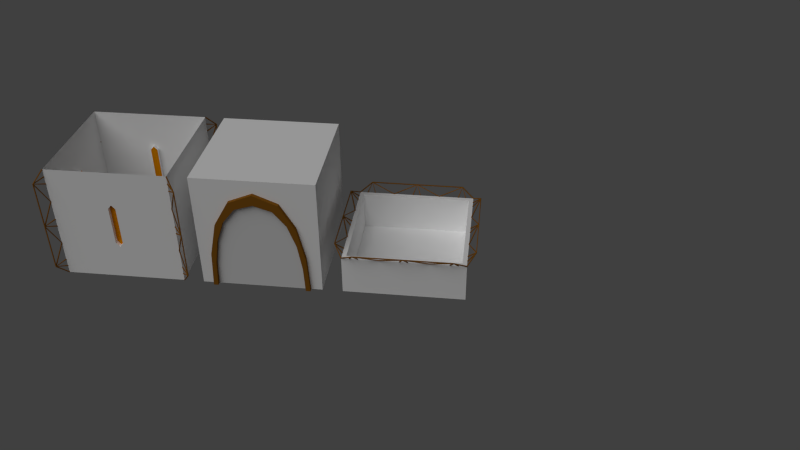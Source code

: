 # Source: Tower.blend  (saved by Blender 2.72.0; exported with 4.5.12 LTS)
import bpy
from mathutils import Matrix  # noqa: F401  (used for matrix-valued properties, if any)

bpy.ops.wm.read_factory_settings(use_empty=True)
scene = bpy.context.scene
scene.name = 'Scene'

# ---- collections
col_collection_1 = bpy.data.collections.new('Collection 1'); scene.collection.children.link(col_collection_1)

# ---- materials (node trees are filled in below, after node groups)
mat_level_wall = bpy.data.materials.new('Level Wall')
mat_level_wall.alpha_threshold = 0.0
mat_level_wall.use_transparent_shadow = False
mat_level_wall.preview_render_type = 'SHADERBALL'
mat_level_wall.diffuse_color = (1.0, 1.0, 1.0, 1.0)
mat_level_wall.roughness = 0.5
mat_level_wall.specular_intensity = 0.2
mat_level_bars = bpy.data.materials.new('Level Bars')
mat_level_bars.alpha_threshold = 0.0
mat_level_bars.use_transparent_shadow = False
mat_level_bars.preview_render_type = 'SHADERBALL'
mat_level_bars.diffuse_color = (0.2664, 0.107, 0.01096, 1.0)
mat_level_bars.specular_color = (0.2664, 0.107, 0.01096)
mat_level_bars.roughness = 0.5
mat_level_bars.specular_intensity = 1.0
mat_level_window = bpy.data.materials.new('Level Window')
mat_level_window.alpha_threshold = 0.0
mat_level_window.use_transparent_shadow = False
mat_level_window.diffuse_color = (0.8, 0.2686, 0.0, 1.0)
mat_level_window.specular_color = (1.0, 0.1932, 0.0)
mat_level_window.roughness = 0.5
mat_level_window.specular_intensity = 0.0
mat_base_walls = bpy.data.materials.new('Base Walls')
mat_base_walls.alpha_threshold = 0.0
mat_base_walls.use_transparent_shadow = False
mat_base_walls.diffuse_color = (1.0, 1.0, 1.0, 1.0)
mat_base_walls.roughness = 0.5
mat_base_walls.specular_intensity = 0.2
mat_base_walls.line_color = (0.0, 0.0, 0.0, 1.0)
mat_roof_hatch = bpy.data.materials.new('Roof Hatch')
mat_roof_hatch.alpha_threshold = 0.0
mat_roof_hatch.use_transparent_shadow = False
mat_roof_hatch.diffuse_color = (1.0, 1.0, 1.0, 1.0)
mat_roof_hatch.roughness = 0.5
mat_base_metal = bpy.data.materials.new('Base Metal')
mat_base_metal.alpha_threshold = 0.0
mat_base_metal.use_transparent_shadow = False
mat_base_metal.diffuse_color = (0.2664, 0.107, 0.01096, 1.0)
mat_base_metal.specular_color = (0.2664, 0.107, 0.01096)
mat_base_metal.roughness = 0.5
mat_base_metal.specular_intensity = 1.0
mat_base_door = bpy.data.materials.new('Base Door')
mat_base_door.alpha_threshold = 0.0
mat_base_door.use_transparent_shadow = False
mat_base_door.roughness = 0.5

# ---- material node trees

# ---- world
world_world = bpy.data.worlds.new('World'); scene.world = world_world
world_world.color = (0.05088, 0.05088, 0.05088)
world_world.use_sun_shadow = False
world_world.sun_shadow_jitter_overblur = 0.0
world_world.cycles.sampling_method = 'MANUAL'
world_world.cycles.sample_map_resolution = 256
world_world.light_settings.ao_factor = 0.35

# ---- cameras
cam_camera = bpy.data.cameras.new('Camera')
cam_camera.clip_end = 100.0
cam_camera.lens = 35.0
cam_camera.sensor_width = 32.0
cam_camera.sensor_height = 18.0
cam_camera.ortho_scale = 7.314
cam_camera.dof.focus_distance = 0.0
cam_camera.dof.aperture_fstop = 128.0

# ---- lights
light_lamp = bpy.data.lights.new('Lamp', 'SUN')
light_lamp.transmission_factor = 0.0
light_lamp.cutoff_distance = 30.0
light_lamp.angle = 0.9273
light_lamp.energy = 1.0
light_lamp.shadow_buffer_clip_start = 1.001
light_lamp.shadow_soft_size = 0.5
light_lamp.shadow_cascade_max_distance = 1000.0
light_lamp.cycles.use_multiple_importance_sampling = False

# ---- meshes
me_plane = bpy.data.meshes.new('Plane')
me_plane.from_pydata([(1.511, -1.162e-07, 1.489), (1.711, 0.2941, 1.711), (1.492, 2.989, 1.492), (1.489, 3.0, 1.511), (1.511, 3.0, 1.489), (1.684, 0.3, 1.7), (1.514, 0.4078, 1.498), (1.498, 0.4078, 1.514), (1.505, 1.411, 1.489), (1.489, 1.411, 1.505), (1.495, 1.389, 1.511), (1.505, 1.589, 1.489), (1.489, 1.589, 1.505), (1.495, 1.611, 1.511), (1.7, 2.7, 1.716), (1.489, 2.789, 1.505), (1.698, 2.708, 1.686), (1.714, 2.708, 1.702), (1.702, 2.692, 1.714), (1.5, 2.1, 1.484), (1.698, 1.492, 1.686), (1.686, 1.492, 1.698), (1.698, 1.508, 1.686), (1.702, 1.492, 1.714), (1.5, 0.9, 1.484), (1.686, 0.3078, 1.698), (1.5, 3.0, -1.5), (1.5, -1.169e-08, 0.09), (1.5, -4.892e-09, -1.252e-07), (1.5, 1.903e-09, -0.09), (1.5, 3.0, -0.09), (1.5, 3.0, 1.013e-07), (1.5, 3.0, 0.09), (1.5, 2.0, 0.09), (1.4, 2.1, 4.967e-08), (1.4, 1.0, -0.09), (1.5, 1.0, 0.09), (1.4, 1.0, 0.09), (1.4, 2.0, 0.09), (1.5, 1.0, -0.09), (1.5, 2.0, -0.09), (1.5, 0.9, -5.722e-08), (1.5, 2.1, 3.337e-08), (1.4, 2.0, -0.09), (1.4, 0.9, -4.093e-08), (1.511, 1.389, 1.495), (1.716, 1.5, 1.7), (1.716, 0.3, 1.7), (1.7, 0.3, 1.716), (1.716, 2.7, 1.7), (1.511, 2.811, 1.495), (1.689, 0.3059, 1.689), (1.711, 0.3, 1.689), (1.7, 0.3, 1.684), (1.502, 0.3922, 1.486), (1.511, 2.589, 1.495), (1.489, 2.611, 1.505), (1.684, 2.7, 1.7), (1.711, 2.7, 1.689), (1.502, 0.2078, 1.486), (1.7, 1.5, 1.716), (1.689, 0.3, 1.711), (1.516, 2.1, 1.5), (1.714, 1.492, 1.702), (1.689, 2.7, 1.711), (1.516, 0.9, 1.5), (1.714, 0.2922, 1.702), (1.7, 1.5, 1.684), (1.484, 2.1, 1.5), (1.686, 1.508, 1.698), (1.489, -1.192e-07, 1.511), (1.484, 0.9, 1.5), (1.711, 2.706, 1.711), (1.508, 3.011, 1.508), (1.498, 0.1922, 1.514), (1.689, 2.694, 1.689), (1.5, 2.1, 1.516), (1.684, 1.5, 1.7), (1.5, 0.9, 1.516), (1.702, 0.3078, 1.714), (1.495, 2.811, 1.511), (1.714, 1.508, 1.702), (1.486, 0.3922, 1.502), (1.7, 2.7, 1.684), (1.505, 2.789, 1.489), (1.505, 2.611, 1.489), (1.495, 2.589, 1.511), (1.511, 1.611, 1.495), (1.702, 1.508, 1.714), (1.698, 0.2922, 1.686), (1.486, 0.2078, 1.502), (1.514, 0.1922, 1.498), (1.686, 2.692, 1.698), (1.508, -0.01098, 1.508), (1.492, 0.01098, 1.492), (-1.492, 0.01098, 1.492), (-1.511, -1.175e-07, 1.489), (-1.489, -1.179e-07, 1.511), (-1.711, 0.2941, 1.711), (-1.689, 0.3, 1.711), (-1.689, 2.694, 1.689), (-1.711, 2.7, 1.689), (-1.511, 3.0, 1.489), (-1.486, 0.2078, 1.502), (-1.502, 0.2078, 1.486), (-1.514, 0.1922, 1.498), (-1.716, 0.3, 1.7), (-1.486, 0.3922, 1.502), (-1.495, 1.389, 1.511), (-1.505, 1.411, 1.489), (-1.7, 1.5, 1.716), (-1.7, 1.5, 1.684), (-1.495, 1.611, 1.511), (-1.489, 1.589, 1.505), (-1.505, 1.589, 1.489), (-1.511, 1.611, 1.495), (-1.511, 2.589, 1.495), (-1.489, 2.611, 1.505), (-1.684, 2.7, 1.7), (-1.505, 2.789, 1.489), (-1.702, 2.708, 1.714), (-1.714, 2.692, 1.702), (-1.5, 2.1, 1.484), (-1.484, 2.1, 1.5), (-1.516, 2.1, 1.5), (-1.686, 1.492, 1.698), (-1.702, 1.492, 1.714), (-1.702, 1.508, 1.714), (-1.714, 1.492, 1.702), (-1.484, 0.9, 1.5), (-1.516, 0.9, 1.5), (-1.686, 0.2922, 1.698), (-1.702, 0.2922, 1.714), (1.5, -1.181e-07, 1.5), (-1.5, 3.0, 1.5), (1.5, 3.0, 1.5), (-0.09, -1.181e-07, 1.5), (-1.192e-07, -1.181e-07, 1.5), (0.09, -1.181e-07, 1.5), (0.09, 3.0, 1.5), (-1.192e-07, 3.0, 1.5), (-0.09, 3.0, 1.5), (-1.5, 2.0, 1.5), (-1.5, 1.0, 1.5), (1.5, 1.0, 1.5), (1.5, 2.0, 1.5), (-0.09, 1.0, 1.5), (-1.192e-07, 0.9, 1.5), (0.09, 1.0, 1.5), (-1.192e-07, 0.9, 1.4), (-1.192e-07, 2.1, 1.4), (-0.09, 2.0, 1.5), (-0.09, 1.0, 1.4), (-0.09, 2.0, 1.4), (0.09, 2.0, 1.5), (-1.192e-07, 2.1, 1.5), (0.09, 1.0, 1.4), (0.09, 2.0, 1.4), (-1.7, 0.3, 1.716), (-1.7, 2.7, 1.716), (-1.495, 2.811, 1.511), (-1.514, 0.4078, 1.498), (-1.689, 0.3059, 1.689), (-1.684, 0.3, 1.7), (-1.495, 2.589, 1.511), (-1.505, 2.611, 1.489), (-1.7, 2.7, 1.684), (-1.689, 2.7, 1.711), (-1.716, 1.5, 1.7), (-1.711, 0.3, 1.689), (-1.686, 2.708, 1.698), (-1.5, 2.1, 1.516), (-1.5, 0.9, 1.516), (-1.684, 1.5, 1.7), (-1.698, 1.508, 1.686), (-1.5, 0.9, 1.484), (-1.698, 0.3078, 1.686), (-1.716, 2.7, 1.7), (-1.711, 2.706, 1.711), (-1.508, 3.011, 1.508), (-1.492, 2.989, 1.492), (-1.714, 0.3078, 1.702), (-1.511, 2.811, 1.495), (-1.498, 0.4078, 1.514), (-1.698, 1.492, 1.686), (-1.7, 0.3, 1.684), (-1.502, 0.3922, 1.486), (-1.489, 2.789, 1.505), (-1.489, 1.411, 1.505), (-1.714, 1.508, 1.702), (-1.498, 0.1922, 1.514), (-1.698, 2.692, 1.686), (-1.511, 1.389, 1.495), (-1.508, -0.01098, 1.508), (-1.489, 3.0, 1.511), (-1.686, 1.508, 1.698), (-1.689, 2.7, -1.711), (-1.492, 2.989, -1.492), (-1.514, 0.1922, -1.498), (-1.502, 0.2078, -1.486), (-1.486, 0.2078, -1.502), (-1.7, 0.3, -1.684), (-1.684, 0.3, -1.7), (-1.514, 0.4078, -1.498), (-1.502, 0.3922, -1.486), (-1.486, 0.3922, -1.502), (-1.505, 1.411, -1.489), (-1.495, 1.389, -1.511), (-1.511, 1.611, -1.495), (-1.489, 1.589, -1.505), (-1.495, 1.611, -1.511), (-1.511, 2.589, -1.495), (-1.505, 2.611, -1.489), (-1.489, 2.789, -1.505), (-1.686, 2.692, -1.698), (-1.714, 2.708, -1.702), (-1.702, 2.692, -1.714), (-1.484, 2.1, -1.5), (-1.5, 2.1, -1.484), (-1.5, 2.1, -1.516), (-1.686, 1.508, -1.698), (-1.484, 0.9, -1.5), (-1.686, 0.3078, -1.698), (-1.702, 0.3078, -1.714), (-1.5, 1.084e-07, -1.5), (-1.5, -1.181e-07, 1.5), (-1.5, 3.0, -1.5), (-1.5, 1.903e-09, -0.09), (-1.5, -4.892e-09, -5.962e-09), (-1.5, -1.169e-08, 0.09), (-1.5, 3.0, 0.09), (-1.5, 3.0, 2.205e-07), (-1.5, 3.0, -0.09), (-1.5, 2.0, -1.5), (-1.5, 1.0, -1.5), (-1.5, 0.9, 6.199e-08), (-1.5, 2.1, 1.526e-07), (-1.4, 2.0, -0.09), (-1.4, 1.0, 0.09), (-1.4, 2.0, 0.09), (-1.5, 1.0, -0.09), (-1.5, 2.0, -0.09), (-1.4, 1.0, -0.09), (-1.5, 1.0, 0.09), (-1.5, 2.0, 0.09), (-1.4, 0.9, 5.444e-08), (-1.4, 2.1, 1.45e-07), (-1.511, 1.389, -1.495), (-1.716, 1.5, -1.7), (-1.716, 0.3, -1.7), (-1.7, 0.3, -1.716), (-1.716, 2.7, -1.7), (-1.511, 2.811, -1.495), (-1.498, 0.4078, -1.514), (-1.689, 0.3059, -1.689), (-1.711, 0.3, -1.689), (-1.489, 2.611, -1.505), (-1.684, 2.7, -1.7), (-1.711, 2.7, -1.689), (-1.7, 1.5, -1.716), (-1.689, 0.3, -1.711), (-1.698, 2.708, -1.686), (-1.516, 2.1, -1.5), (-1.714, 1.492, -1.702), (-1.516, 0.9, -1.5), (-1.714, 0.2922, -1.702), (-1.7, 1.5, -1.684), (-1.505, 1.589, -1.489), (-1.711, 0.2941, -1.711), (-1.489, 1.09e-07, -1.511), (-1.7, 2.7, -1.716), (-1.711, 2.706, -1.711), (-1.508, 3.011, -1.508), (-1.498, 0.1922, -1.514), (-1.689, 2.694, -1.689), (-1.489, 1.411, -1.505), (-1.684, 1.5, -1.7), (-1.511, 1.085e-07, -1.489), (-1.5, 0.9, -1.516), (-1.495, 2.811, -1.511), (-1.714, 1.508, -1.702), (-1.686, 1.492, -1.698), (-1.7, 2.7, -1.684), (-1.505, 2.789, -1.489), (-1.495, 2.589, -1.511), (-1.489, 3.0, -1.511), (-1.702, 1.508, -1.714), (-1.5, 0.9, -1.484), (-1.698, 0.2922, -1.686), (-1.698, 1.492, -1.686), (-1.702, 1.492, -1.714), (-1.508, -0.01098, -1.508), (-1.511, 3.0, -1.489), (-1.492, 0.01098, -1.492), (-1.698, 1.508, -1.686), (1.492, 0.01098, -1.492), (1.511, 1.073e-07, -1.489), (1.508, -0.01098, -1.508), (1.711, 2.706, -1.711), (1.489, 3.0, -1.511), (1.486, 0.2078, -1.502), (1.502, 0.2078, -1.486), (1.7, 0.3, -1.716), (1.684, 0.3, -1.7), (1.7, 0.3, -1.684), (1.498, 0.4078, -1.514), (1.486, 0.3922, -1.502), (1.489, 1.411, -1.505), (1.505, 1.411, -1.489), (1.511, 1.389, -1.495), (1.7, 1.5, -1.684), (1.495, 1.611, -1.511), (1.505, 1.589, -1.489), (1.511, 1.611, -1.495), (1.495, 2.589, -1.511), (1.489, 2.611, -1.505), (1.716, 2.7, -1.7), (1.7, 2.7, -1.716), (1.684, 2.7, -1.7), (1.511, 2.811, -1.495), (1.495, 2.811, -1.511), (1.686, 2.708, -1.698), (1.702, 2.708, -1.714), (1.714, 2.692, -1.702), (1.484, 2.1, -1.5), (1.686, 1.492, -1.698), (1.702, 1.492, -1.714), (1.698, 1.492, -1.686), (1.686, 1.508, -1.698), (1.714, 1.492, -1.702), (1.698, 0.3078, -1.686), (1.686, 0.2922, -1.698), (1.702, 0.2922, -1.714), (1.5, 1.084e-07, -1.5), (0.09, 1.084e-07, -1.5), (1.311e-07, 1.084e-07, -1.5), (-0.09, 1.084e-07, -1.5), (-0.09, 3.0, -1.5), (1.311e-07, 3.0, -1.5), (0.09, 3.0, -1.5), (1.5, 2.0, -1.5), (1.5, 1.0, -1.5), (0.09, 2.0, -1.5), (1.311e-07, 2.1, -1.5), (-0.09, 2.0, -1.5), (0.09, 1.0, -1.4), (1.462e-07, 0.9, -1.4), (1.462e-07, 2.1, -1.4), (0.09, 1.0, -1.5), (0.09, 2.0, -1.4), (-0.09, 1.0, -1.5), (1.311e-07, 0.9, -1.5), (-0.09, 1.0, -1.4), (-0.09, 2.0, -1.4), (1.495, 1.389, -1.511), (1.7, 1.5, -1.716), (1.716, 0.3, -1.7), (1.514, 0.4078, -1.498), (1.689, 0.3059, -1.689), (1.689, 0.3, -1.711), (1.505, 2.611, -1.489), (1.7, 2.7, -1.684), (1.689, 2.7, -1.711), (1.716, 1.5, -1.7), (1.711, 0.3, -1.689), (1.5, 2.1, -1.516), (1.711, 2.7, -1.689), (1.5, 0.9, -1.516), (1.684, 1.5, -1.7), (1.489, 1.589, -1.505), (1.5, 2.1, -1.484), (1.698, 1.508, -1.686), (1.711, 0.2941, -1.711), (1.505, 2.789, -1.489), (1.5, 0.9, -1.484), (1.508, 3.011, -1.508), (1.514, 0.1922, -1.498), (1.689, 2.694, -1.689), (1.492, 2.989, -1.492), (1.516, 2.1, -1.5), (1.489, 1.103e-07, -1.511), (1.516, 0.9, -1.5), (1.714, 0.3078, -1.702), (1.702, 1.508, -1.714), (1.502, 0.3922, -1.486), (1.489, 2.789, -1.505), (1.511, 2.589, -1.495), (1.511, 3.0, -1.489), (1.714, 1.508, -1.702), (1.484, 0.9, -1.5), (1.498, 0.1922, -1.514), (1.698, 2.692, -1.686), (1.698, 2.708, 1.686), (1.5, 2.1, 1.484), (1.5, 2.1, 1.484), (1.684, 2.7, 1.7), (1.684, 2.7, 1.7), (1.489, 2.789, 1.505), (1.7, 2.7, 1.716), (1.7, 2.7, 1.716), (1.716, 2.7, 1.7), (1.716, 2.7, 1.7), (1.489, 1.411, 1.505), (1.684, 1.5, 1.7), (1.684, 1.5, 1.7), (1.716, 0.3, 1.7), (1.716, 0.3, 1.7), (1.514, 0.4078, 1.498), (1.516, 2.1, 1.5), (1.516, 2.1, 1.5), (1.5, 2.1, 1.516), (1.5, 2.1, 1.516), (1.484, 2.1, 1.5), (1.484, 2.1, 1.5), (1.516, 0.9, 1.5), (1.516, 0.9, 1.5), (1.5, 0.9, 1.516), (1.5, 0.9, 1.516), (1.4, 2.1, 4.967e-08), (1.4, 2.1, 4.967e-08), (1.4, 2.0, 0.09), (1.4, 2.0, 0.09), (1.4, 2.0, -0.09), (1.4, 2.0, -0.09), (1.5, 2.0, -0.09), (1.5, 2.0, -0.09), (1.5, 2.1, 3.337e-08), (1.5, 2.1, 3.337e-08), (1.511, 1.389, 1.495), (1.716, 1.5, 1.7), (1.716, 1.5, 1.7), (1.502, 0.2078, 1.486), (1.7, 0.3, 1.684), (1.7, 0.3, 1.684), (1.689, 0.3059, 1.689), (1.689, 0.3059, 1.689), (1.689, 0.3059, 1.689), (1.689, 0.3, 1.711), (1.689, 0.3, 1.711), (1.689, 0.3, 1.711), (1.684, 0.3, 1.7), (1.684, 0.3, 1.7), (1.486, 0.3922, 1.502), (1.511, 1.611, 1.495), (1.686, 2.692, 1.698), (1.702, 1.492, 1.714), (1.714, 2.708, 1.702), (-1.495, 1.389, 1.511), (-1.7, 1.5, 1.716), (-1.7, 1.5, 1.716), (-1.7, 2.7, 1.684), (-1.7, 2.7, 1.684), (-1.505, 2.789, 1.489), (-1.689, 2.694, 1.689), (-1.689, 2.694, 1.689), (-1.689, 2.694, 1.689), (-1.492, 2.989, 1.492), (-1.714, 2.692, 1.702), (-1.516, 2.1, 1.5), (-1.516, 2.1, 1.5), (-1.716, 2.7, 1.7), (-1.716, 2.7, 1.7), (-1.511, 2.811, 1.495), (-1.714, 1.508, 1.702), (-1.711, 2.706, 1.711), (-1.711, 2.706, 1.711), (-1.711, 2.706, 1.711), (-1.689, 2.7, 1.711), (-1.689, 2.7, 1.711), (-1.689, 2.7, 1.711), (1.5, 2.0, 1.5), (1.5, 3.0, 1.5), (-1.5, 3.0, 1.5), (-1.5, 2.0, 1.5), (-1.5, 1.0, 1.5), (1.5, -1.181e-07, 1.5), (1.5, 1.0, 1.5), (-1.192e-07, 0.9, 1.5), (-1.192e-07, 0.9, 1.5), (-0.09, 1.0, 1.5), (-0.09, 1.0, 1.5), (-0.09, 1.0, 1.4), (-0.09, 1.0, 1.4), (-0.09, 2.0, 1.4), (-0.09, 2.0, 1.4), (0.09, 1.0, 1.5), (0.09, 1.0, 1.5), (0.09, 2.0, 1.5), (0.09, 2.0, 1.5), (-1.192e-07, 2.1, 1.5), (-1.192e-07, 2.1, 1.5), (0.09, 1.0, 1.4), (0.09, 1.0, 1.4), (0.09, 2.0, 1.4), (0.09, 2.0, 1.4), (-1.7, 2.7, 1.716), (-1.7, 2.7, 1.716), (-1.495, 2.811, 1.511), (-1.684, 0.3, 1.7), (-1.684, 0.3, 1.7), (-1.486, 0.3922, 1.502), (-1.495, 2.589, 1.511), (-1.5, 0.9, 1.484), (-1.5, 0.9, 1.484), (-1.698, 0.3078, 1.686), (-1.7, 1.5, 1.684), (-1.7, 1.5, 1.684), (-1.505, 1.589, 1.489), (-1.484, 0.9, 1.5), (-1.484, 0.9, 1.5), (-1.686, 0.2922, 1.698), (-1.702, 2.708, 1.714), (-1.5, 2.1, 1.516), (-1.5, 2.1, 1.516), (-1.511, 1.389, 1.495), (-1.716, 1.5, 1.7), (-1.716, 1.5, 1.7), (-1.684, 2.7, 1.7), (-1.684, 2.7, 1.7), (-1.686, 1.508, 1.698), (-1.511, 2.589, -1.495), (-1.716, 2.7, -1.7), (-1.716, 2.7, -1.7), (-1.502, 0.2078, -1.486), (-1.7, 0.3, -1.684), (-1.7, 0.3, -1.684), (-1.484, 2.1, -1.5), (-1.484, 2.1, -1.5), (-1.686, 1.508, -1.698), (-1.684, 2.7, -1.7), (-1.684, 2.7, -1.7), (-1.489, 2.789, -1.505), (-1.484, 0.9, -1.5), (-1.484, 0.9, -1.5), (-1.686, 0.3078, -1.698), (-1.702, 2.692, -1.714), (-1.5, 2.1, -1.516), (-1.5, 2.1, -1.516), (-1.7, 2.7, -1.716), (-1.7, 2.7, -1.716), (-1.495, 2.811, -1.511), (-1.716, 0.3, -1.7), (-1.716, 0.3, -1.7), (-1.514, 0.4078, -1.498), (-1.505, 2.611, -1.489), (-1.7, 2.7, -1.684), (-1.7, 2.7, -1.684), (-1.495, 2.589, -1.511), (-1.716, 1.5, -1.7), (-1.716, 1.5, -1.7), (-1.511, 1.611, -1.495), (-1.702, 1.508, -1.714), (-1.5, 0.9, -1.484), (-1.5, 0.9, -1.484), (-1.698, 0.2922, -1.686), (-1.686, 2.692, -1.698), (-1.495, 1.389, -1.511), (-1.7, 1.5, -1.716), (-1.7, 1.5, -1.716), (-1.5, 1.0, -1.5), (-1.5, 1.084e-07, -1.5), (-1.5, 3.0, -1.5), (-1.5, 2.0, -1.5), (-1.4, 1.0, 0.09), (-1.4, 1.0, 0.09), (-1.4, 2.0, 0.09), (-1.4, 2.0, 0.09), (-1.4, 1.0, -0.09), (-1.4, 1.0, -0.09), (-1.5, 1.0, -0.09), (-1.5, 1.0, -0.09), (-1.5, 1.0, 0.09), (-1.5, 1.0, 0.09), (-1.5, 2.0, 0.09), (-1.5, 2.0, 0.09), (-1.5, 2.0, -0.09), (-1.5, 2.0, -0.09), (-1.4, 2.0, -0.09), (-1.4, 2.0, -0.09), (-1.7, 0.3, -1.716), (-1.7, 0.3, -1.716), (-1.711, 0.3, -1.689), (-1.711, 0.3, -1.689), (-1.711, 0.3, -1.689), (-1.711, 2.7, -1.689), (-1.711, 2.7, -1.689), (-1.711, 2.7, -1.689), (-1.516, 0.9, -1.5), (-1.516, 0.9, -1.5), (-1.714, 0.2922, -1.702), (-1.7, 1.5, -1.684), (-1.7, 1.5, -1.684), (-1.505, 1.589, -1.489), (-1.489, 1.09e-07, -1.511), (-1.689, 0.3, -1.711), (-1.689, 0.3, -1.711), (-1.689, 0.3, -1.711), (-1.486, 0.2078, -1.502), (-1.684, 0.3, -1.7), (-1.684, 0.3, -1.7), (-1.714, 2.708, -1.702), (-1.516, 2.1, -1.5), (-1.516, 2.1, -1.5), (-1.492, 0.01098, -1.492), (-1.689, 0.3059, -1.689), (-1.689, 0.3059, -1.689), (-1.689, 0.3059, -1.689), (1.7, 2.7, -1.716), (1.7, 2.7, -1.716), (1.495, 2.811, -1.511), (1.486, 0.2078, -1.502), (1.684, 0.3, -1.7), (1.684, 0.3, -1.7), (1.686, 2.708, -1.698), (1.484, 2.1, -1.5), (1.484, 2.1, -1.5), (1.711, 2.706, -1.711), (1.711, 2.706, -1.711), (1.711, 2.706, -1.711), (1.508, 3.011, -1.508), (1.511, 1.389, -1.495), (1.716, 1.5, -1.7), (1.716, 1.5, -1.7), (1.5, 2.1, -1.484), (1.5, 2.1, -1.484), (1.686, 1.508, -1.698), (1.484, 0.9, -1.5), (1.484, 0.9, -1.5), (1.5, 0.9, -1.484), (1.5, 0.9, -1.484), (1.5, 1.0, -1.5), (1.5, 1.084e-07, -1.5), (1.5, 2.0, -1.5), (1.311e-07, 2.1, -1.5), (1.311e-07, 2.1, -1.5), (0.09, 2.0, -1.5), (0.09, 2.0, -1.5), (-0.09, 2.0, -1.5), (-0.09, 2.0, -1.5), (1.462e-07, 2.1, -1.4), (1.462e-07, 2.1, -1.4), (0.09, 2.0, -1.4), (0.09, 2.0, -1.4), (-0.09, 1.0, -1.4), (-0.09, 1.0, -1.4), (-0.09, 2.0, -1.4), (-0.09, 2.0, -1.4), (0.09, 1.0, -1.4), (0.09, 1.0, -1.4), (0.09, 1.0, -1.5), (0.09, 1.0, -1.5), (1.495, 1.389, -1.511), (1.7, 1.5, -1.716), (1.7, 1.5, -1.716), (1.716, 0.3, -1.7), (1.716, 0.3, -1.7), (1.514, 0.4078, -1.498), (1.689, 0.3059, -1.689), (1.689, 0.3059, -1.689), (1.689, 0.3059, -1.689), (1.689, 0.3, -1.711), (1.689, 0.3, -1.711), (1.689, 0.3, -1.711), (1.5, 2.1, -1.516), (1.5, 2.1, -1.516), (1.702, 1.492, -1.714), (1.7, 0.3, -1.684), (1.7, 0.3, -1.684), (1.502, 0.3922, -1.486), (1.7, 1.5, -1.684), (1.7, 1.5, -1.684), (1.505, 1.589, -1.489), (1.489, 1.411, -1.505), (1.684, 1.5, -1.7), (1.684, 1.5, -1.7), (1.502, 0.2078, -1.486), (1.698, 2.692, -1.686), (1.714, 1.492, -1.702), (1.516, 0.9, -1.5), (1.516, 0.9, -1.5), (1.7, 2.7, -1.684), (1.7, 2.7, -1.684), (1.684, 2.7, -1.7), (1.684, 2.7, -1.7), (1.7, 0.3, 1.716), (1.7, 0.3, 1.716), (1.511, 2.811, 1.495), (1.498, 0.4078, 1.514), (1.711, 0.3, 1.689), (1.711, 0.3, 1.689), (1.711, 0.3, 1.689), (1.502, 0.3922, 1.486), (1.511, 2.589, 1.495), (1.489, 2.611, 1.505), (1.711, 2.7, 1.689), (1.711, 2.7, 1.689), (1.711, 2.7, 1.689), (1.7, 1.5, 1.716), (1.7, 1.5, 1.716), (1.495, 1.611, 1.511), (1.714, 1.492, 1.702), (1.689, 2.7, 1.711), (1.689, 2.7, 1.711), (1.689, 2.7, 1.711), (1.714, 0.2922, 1.702), (1.7, 1.5, 1.684), (1.7, 1.5, 1.684), (1.505, 1.589, 1.489), (1.686, 1.508, 1.698), (1.711, 0.2941, 1.711), (1.711, 0.2941, 1.711), (1.711, 0.2941, 1.711), (1.489, -1.192e-07, 1.511), (1.484, 0.9, 1.5), (1.484, 0.9, 1.5), (1.686, 0.3078, 1.698), (1.711, 2.706, 1.711), (1.711, 2.706, 1.711), (1.711, 2.706, 1.711), (1.508, 3.011, 1.508), (1.498, 0.1922, 1.514), (1.689, 2.694, 1.689), (1.689, 2.694, 1.689), (1.689, 2.694, 1.689), (1.492, 2.989, 1.492), (1.702, 2.692, 1.714), (1.511, -1.162e-07, 1.489), (1.702, 0.3078, 1.714), (1.495, 2.811, 1.511), (1.714, 1.508, 1.702), (1.686, 1.492, 1.698), (1.7, 2.7, 1.684), (1.7, 2.7, 1.684), (1.505, 2.789, 1.489), (1.505, 2.611, 1.489), (1.489, 1.589, 1.505), (1.495, 2.589, 1.511), (1.505, 1.411, 1.489), (1.489, 3.0, 1.511), (1.702, 1.508, 1.714), (1.5, 0.9, 1.484), (1.5, 0.9, 1.484), (1.698, 0.2922, 1.686), (1.486, 0.2078, 1.502), (1.698, 1.492, 1.686), (1.514, 0.1922, 1.498), (1.495, 1.389, 1.511), (1.508, -0.01098, 1.508), (1.511, 3.0, 1.489), (1.492, 0.01098, 1.492), (1.698, 1.508, 1.686), (1.5, 3.0, -1.5), (1.5, 1.0, 0.09), (1.5, 1.0, 0.09), (1.5, 2.0, 0.09), (1.5, 2.0, 0.09), (1.4, 1.0, 0.09), (1.4, 1.0, 0.09), (1.5, 1.0, -0.09), (1.5, 1.0, -0.09), (1.5, 0.9, -5.722e-08), (1.5, 0.9, -5.722e-08), (1.4, 1.0, -0.09), (1.4, 1.0, -0.09), (1.4, 0.9, -4.093e-08), (1.4, 0.9, -4.093e-08), (-1.7, 0.3, 1.716), (-1.7, 0.3, 1.716), (-1.716, 0.3, 1.7), (-1.716, 0.3, 1.7), (-1.514, 0.4078, 1.498), (-1.689, 0.3059, 1.689), (-1.689, 0.3059, 1.689), (-1.689, 0.3059, 1.689), (-1.689, 0.3, 1.711), (-1.689, 0.3, 1.711), (-1.689, 0.3, 1.711), (-1.505, 2.611, 1.489), (-1.486, 0.2078, 1.502), (-1.511, 1.611, 1.495), (-1.711, 0.3, 1.689), (-1.711, 0.3, 1.689), (-1.711, 0.3, 1.689), (-1.686, 2.708, 1.698), (-1.484, 2.1, 1.5), (-1.484, 2.1, 1.5), (-1.702, 1.492, 1.714), (-1.711, 2.7, 1.689), (-1.711, 2.7, 1.689), (-1.711, 2.7, 1.689), (-1.5, 0.9, 1.516), (-1.5, 0.9, 1.516), (-1.702, 0.2922, 1.714), (-1.684, 1.5, 1.7), (-1.684, 1.5, 1.7), (-1.489, 1.589, 1.505), (-1.5, 2.1, 1.484), (-1.5, 2.1, 1.484), (-1.698, 1.508, 1.686), (-1.711, 0.2941, 1.711), (-1.711, 0.2941, 1.711), (-1.711, 0.2941, 1.711), (-1.511, -1.175e-07, 1.489), (-1.508, 3.011, 1.508), (-1.514, 0.1922, 1.498), (-1.505, 1.411, 1.489), (-1.489, -1.179e-07, 1.511), (-1.516, 0.9, 1.5), (-1.516, 0.9, 1.5), (-1.714, 0.3078, 1.702), (-1.702, 1.508, 1.714), (-1.498, 0.4078, 1.514), (-1.698, 1.492, 1.686), (-1.7, 0.3, 1.684), (-1.7, 0.3, 1.684), (-1.502, 0.3922, 1.486), (-1.489, 2.789, 1.505), (-1.489, 2.611, 1.505), (-1.511, 2.589, 1.495), (-1.495, 1.611, 1.511), (-1.489, 1.411, 1.505), (-1.511, 3.0, 1.489), (-1.502, 0.2078, 1.486), (-1.686, 1.492, 1.698), (-1.498, 0.1922, 1.514), (-1.698, 2.692, 1.686), (-1.714, 1.492, 1.702), (-1.508, -0.01098, 1.508), (-1.489, 3.0, 1.511), (-1.492, 0.01098, 1.492), (-1.5, -1.181e-07, 1.5), (-0.09, 2.0, 1.5), (-0.09, 2.0, 1.5), (-1.192e-07, 0.9, 1.4), (-1.192e-07, 0.9, 1.4), (-1.192e-07, 2.1, 1.4), (-1.192e-07, 2.1, 1.4), (-1.511, 1.389, -1.495), (-1.511, 2.811, -1.495), (-1.498, 0.4078, -1.514), (-1.502, 0.3922, -1.486), (-1.489, 2.611, -1.505), (-1.495, 1.611, -1.511), (-1.698, 2.708, -1.686), (-1.5, 2.1, -1.484), (-1.5, 2.1, -1.484), (-1.714, 1.492, -1.702), (-1.689, 2.7, -1.711), (-1.689, 2.7, -1.711), (-1.689, 2.7, -1.711), (-1.711, 0.2941, -1.711), (-1.711, 0.2941, -1.711), (-1.711, 0.2941, -1.711), (-1.711, 2.706, -1.711), (-1.711, 2.706, -1.711), (-1.711, 2.706, -1.711), (-1.508, 3.011, -1.508), (-1.498, 0.1922, -1.514), (-1.689, 2.694, -1.689), (-1.689, 2.694, -1.689), (-1.689, 2.694, -1.689), (-1.492, 2.989, -1.492), (-1.489, 1.411, -1.505), (-1.684, 1.5, -1.7), (-1.684, 1.5, -1.7), (-1.511, 1.085e-07, -1.489), (-1.5, 0.9, -1.516), (-1.5, 0.9, -1.516), (-1.702, 0.3078, -1.714), (-1.714, 1.508, -1.702), (-1.686, 1.492, -1.698), (-1.486, 0.3922, -1.502), (-1.505, 2.789, -1.489), (-1.489, 1.589, -1.505), (-1.505, 1.411, -1.489), (-1.489, 3.0, -1.511), (-1.698, 1.492, -1.686), (-1.514, 0.1922, -1.498), (-1.702, 1.492, -1.714), (-1.508, -0.01098, -1.508), (-1.511, 3.0, -1.489), (-1.698, 1.508, -1.686), (-1.5, 0.9, 6.199e-08), (-1.5, 0.9, 6.199e-08), (-1.5, 2.1, 1.526e-07), (-1.5, 2.1, 1.526e-07), (-1.4, 0.9, 5.444e-08), (-1.4, 0.9, 5.444e-08), (-1.4, 2.1, 1.45e-07), (-1.4, 2.1, 1.45e-07), (1.7, 0.3, -1.716), (1.7, 0.3, -1.716), (1.486, 0.3922, -1.502), (1.495, 2.589, -1.511), (1.505, 2.611, -1.489), (1.689, 2.7, -1.711), (1.689, 2.7, -1.711), (1.689, 2.7, -1.711), (1.511, 1.611, -1.495), (1.711, 0.3, -1.689), (1.711, 0.3, -1.689), (1.711, 0.3, -1.689), (1.711, 2.7, -1.689), (1.711, 2.7, -1.689), (1.711, 2.7, -1.689), (1.5, 0.9, -1.516), (1.5, 0.9, -1.516), (1.702, 0.2922, -1.714), (1.489, 1.589, -1.505), (1.698, 1.508, -1.686), (1.711, 0.2941, -1.711), (1.711, 0.2941, -1.711), (1.711, 0.2941, -1.711), (1.511, 1.073e-07, -1.489), (1.505, 2.789, -1.489), (1.698, 0.3078, -1.686), (1.716, 2.7, -1.7), (1.716, 2.7, -1.7), (1.514, 0.1922, -1.498), (1.689, 2.694, -1.689), (1.689, 2.694, -1.689), (1.689, 2.694, -1.689), (1.492, 2.989, -1.492), (1.714, 2.692, -1.702), (1.516, 2.1, -1.5), (1.516, 2.1, -1.5), (1.505, 1.411, -1.489), (1.489, 1.103e-07, -1.511), (1.714, 0.3078, -1.702), (1.511, 2.811, -1.495), (1.702, 1.508, -1.714), (1.498, 0.4078, -1.514), (1.698, 1.492, -1.686), (1.489, 2.789, -1.505), (1.489, 2.611, -1.505), (1.511, 2.589, -1.495), (1.495, 1.611, -1.511), (1.511, 3.0, -1.489), (1.714, 1.508, -1.702), (1.686, 0.2922, -1.698), (1.686, 1.492, -1.698), (1.498, 0.1922, -1.514), (1.702, 2.708, -1.714), (1.508, -0.01098, -1.508), (1.489, 3.0, -1.511), (1.492, 0.01098, -1.492), (-0.09, 1.0, -1.5), (-0.09, 1.0, -1.5), (1.311e-07, 0.9, -1.5), (1.311e-07, 0.9, -1.5), (1.462e-07, 0.9, -1.4), (1.462e-07, 0.9, -1.4)], [], [(16, 19, 68, 92), (138, 133, 144, 148), (136, 137, 147, 146), (137, 138, 148, 147), (214, 217, 219, 216), (217, 220, 286, 219), (243, 244, 239, 238), (356, 357, 384, 304), (321, 324, 370, 391), (342, 343, 338, 339), (343, 344, 337, 338), (94, 434, 52, 726), (712, 61, 51, 749), (93, 709, 438, 70), (0, 689, 1, 747), (435, 721, 58, 688), (437, 64, 722, 436), (710, 716, 701, 439), (690, 694, 717, 711), (75, 724, 748, 695), (702, 3, 2, 723), (72, 719, 738, 703), (696, 4, 73, 718), (91, 405, 684, 720), (431, 53, 406, 745), (90, 441, 432, 59), (74, 48, 5, 743), (47, 6, 7, 685), (53, 691, 407, 406), (440, 82, 54, 433), (48, 687, 442, 5), (45, 46, 698, 10), (737, 67, 430, 428), (9, 77, 705, 8), (746, 697, 403, 402), (429, 443, 13, 60), (67, 11, 87, 430), (404, 735, 707, 706), (697, 699, 12, 403), (693, 395, 731, 734), (86, 398, 396, 56), (692, 49, 14, 736), (85, 732, 401, 55), (57, 15, 733, 83), (398, 728, 397, 396), (400, 686, 80, 399), (732, 84, 50, 401), (444, 412, 410, 18), (17, 408, 393, 392), (725, 76, 62, 446), (412, 69, 739, 410), (394, 744, 708, 413), (408, 63, 20, 393), (411, 88, 700, 409), (21, 71, 416, 23), (22, 741, 713, 730), (729, 414, 24, 750), (445, 78, 65, 81), (71, 25, 727, 416), (740, 742, 715, 714), (414, 704, 89, 24), (417, 79, 66, 415), (424, 340, 26, 30), (145, 33, 32, 135), (33, 426, 31, 32), (426, 424, 30, 31), (29, 333, 341, 39), (39, 341, 340, 424), (475, 27, 36, 476), (476, 36, 33, 145), (27, 28, 41, 36), (760, 758, 762, 764), (28, 29, 39, 41), (40, 42, 418, 43), (427, 754, 38, 34), (752, 761, 44, 756), (759, 425, 422, 35), (755, 753, 37, 420), (421, 757, 765, 763, 423, 419), (95, 162, 99, 806), (96, 169, 771, 829), (827, 799, 781, 802), (97, 775, 98, 193), (772, 453, 467, 774), (780, 101, 454, 773), (800, 465, 787, 782), (776, 167, 178, 801), (100, 180, 194, 468), (788, 102, 456, 455), (464, 803, 821, 789), (469, 828, 179, 466), (824, 158, 106, 804), (103, 163, 766, 190), (822, 813, 498, 778), (105, 769, 185, 104), (767, 183, 770, 768), (163, 107, 811, 766), (814, 815, 500, 499), (769, 161, 186, 185), (108, 110, 515, 192), (820, 173, 448, 447), (109, 506, 793, 188), (514, 168, 111, 805), (449, 112, 115, 516), (173, 113, 819, 448), (505, 114, 795, 794), (168, 779, 507, 111), (165, 450, 118, 117), (818, 177, 451, 777), (164, 495, 460, 116), (817, 518, 496, 501), (166, 119, 816, 517), (177, 182, 452, 451), (159, 497, 462, 461), (518, 187, 160, 496), (191, 122, 124, 121), (170, 123, 796, 825), (120, 171, 784, 783), (457, 458, 512, 511), (122, 174, 189, 124), (785, 823, 798, 797), (171, 786, 125, 784), (459, 463, 126, 513), (184, 175, 130, 826), (195, 508, 502, 812), (810, 172, 509, 519), (128, 807, 790, 127), (175, 176, 181, 130), (129, 510, 504, 503), (172, 132, 131, 509), (808, 809, 792, 791), (154, 470, 471, 139), (142, 151, 141, 134), (151, 155, 140, 141), (155, 154, 139, 140), (148, 144, 470, 154), (830, 136, 146, 143), (143, 146, 151, 142), (477, 485, 491, 833), (487, 489, 835, 493), (490, 831, 483, 150), (479, 478, 149, 481), (486, 488, 157, 156), (832, 480, 152, 153), (484, 482, 834, 492, 494, 836), (293, 254, 581, 865), (593, 260, 604, 603), (291, 850, 595, 269), (277, 582, 268, 879), (605, 858, 258, 255), (594, 196, 859, 606), (851, 853, 847, 596), (583, 584, 854, 852), (274, 861, 880, 585), (848, 875, 197, 860), (271, 272, 285, 849), (586, 292, 856, 855), (198, 541, 250, 273), (199, 201, 542, 877), (200, 202, 524, 523), (857, 580, 598, 597), (249, 203, 253, 579), (201, 840, 543, 542), (599, 205, 204, 525), (580, 839, 871, 598), (247, 548, 259, 207), (874, 266, 549, 837), (275, 863, 590, 206), (556, 558, 276, 862), (248, 208, 210, 557), (266, 267, 550, 549), (864, 873, 592, 591), (558, 842, 209, 276), (841, 529, 282, 212), (284, 270, 530, 256), (211, 251, 538, 547), (544, 546, 522, 520), (257, 213, 872, 545), (270, 279, 531, 530), (521, 838, 540, 539), (546, 283, 252, 522), (261, 218, 526, 555), (215, 262, 844, 843), (535, 536, 601, 600), (845, 876, 528, 527), (262, 846, 289, 844), (537, 551, 263, 602), (281, 221, 278, 878), (881, 553, 532, 870), (280, 264, 552, 294), (290, 866, 587, 869), (221, 222, 223, 278), (287, 288, 534, 533), (264, 265, 554, 552), (867, 868, 589, 588), (573, 473, 472, 230), (233, 575, 232, 226), (575, 236, 231, 232), (236, 573, 230, 231), (229, 225, 474, 571), (571, 474, 473, 573), (224, 227, 569, 234), (234, 569, 575, 233), (227, 228, 235, 569), (882, 572, 563, 886), (228, 229, 571, 235), (574, 884, 888, 565), (885, 241, 237, 246), (240, 883, 245, 242), (576, 570, 567, 577), (578, 568, 887, 564, 566, 889), (295, 358, 359, 380), (296, 364, 657, 945), (943, 910, 900, 913), (927, 661, 372, 297), (658, 919, 362, 660), (899, 366, 920, 659), (911, 616, 902, 901), (662, 895, 617, 912), (377, 922, 944, 896), (903, 937, 378, 921), (298, 375, 387, 904), (897, 299, 619, 618), (941, 302, 654, 918), (300, 303, 890, 390), (301, 666, 611, 610), (376, 356, 304, 675), (891, 305, 656, 655), (303, 892, 931, 890), (667, 668, 306, 612), (354, 355, 363, 309), (672, 368, 652, 651), (308, 670, 673, 307), (620, 622, 669, 926), (653, 311, 313, 621), (368, 369, 936, 652), (310, 312, 908, 674), (622, 898, 671, 669), (894, 361, 318, 315), (386, 916, 681, 360), (314, 607, 316, 935), (934, 683, 608, 893), (680, 373, 385, 682), (916, 929, 914, 681), (317, 320, 319, 917), (683, 933, 609, 608), (676, 623, 379, 323), (942, 365, 614, 613), (923, 924, 663, 322), (623, 371, 938, 379), (615, 940, 909, 624), (365, 326, 325, 614), (925, 388, 665, 664), (327, 628, 381, 329), (328, 389, 374, 932), (930, 367, 626, 625), (677, 678, 905, 383), (628, 330, 382, 381), (627, 939, 915, 629), (367, 332, 331, 626), (679, 928, 907, 906), (344, 562, 561, 337), (632, 342, 339, 751), (336, 560, 559, 350), (350, 559, 562, 344), (631, 334, 649, 630), (630, 649, 342, 632), (334, 335, 351, 649), (948, 946, 643, 950), (335, 336, 350, 351), (637, 633, 639, 645), (634, 635, 349, 347), (348, 949, 346, 345), (947, 638, 353, 352), (636, 650, 647, 641), (642, 648, 951, 644, 646, 640)])
me_plane.polygons.foreach_set('use_smooth', [True] * 276)
me_plane.polygons.foreach_set('material_index', [1, 0, 0, 0, 1, 1, 0, 1, 1, 0, 0, 1, 1, 1, 1, 1, 1, 1, 1, 1, 1, 1, 1, 1, 1, 1, 1, 1, 1, 1, 1, 1, 1, 1, 1, 1, 1, 1, 1, 1, 1, 1, 1, 1, 1, 1, 1, 1, 1, 1, 1, 1, 1, 1, 1, 1, 1, 1, 1, 1, 1, 1, 0, 0, 0, 0, 0, 0, 0, 0, 0, 0, 0, 0, 0, 0, 0, 0, 2, 1, 1, 1, 1, 1, 1, 1, 1, 1, 1, 1, 1, 1, 1, 1, 1, 1, 1, 1, 1, 1, 1, 1, 1, 1, 1, 1, 1, 1, 1, 1, 1, 1, 1, 1, 1, 1, 1, 1, 1, 1, 1, 1, 1, 1, 1, 1, 1, 1, 1, 1, 1, 0, 0, 0, 0, 0, 0, 0, 0, 0, 0, 0, 0, 0, 2, 1, 1, 1, 1, 1, 1, 1, 1, 1, 1, 1, 1, 1, 1, 1, 1, 1, 1, 1, 1, 1, 1, 1, 1, 1, 1, 1, 1, 1, 1, 1, 1, 1, 1, 1, 1, 1, 1, 1, 1, 1, 1, 1, 1, 1, 1, 1, 1, 1, 1, 0, 0, 0, 0, 0, 0, 0, 0, 0, 0, 0, 0, 0, 0, 0, 2, 1, 1, 1, 1, 1, 1, 1, 1, 1, 1, 1, 1, 1, 1, 1, 1, 1, 1, 1, 1, 1, 1, 1, 1, 1, 1, 1, 1, 1, 1, 1, 1, 1, 1, 1, 1, 1, 1, 1, 1, 1, 1, 1, 1, 1, 1, 1, 1, 1, 1, 0, 0, 0, 0, 0, 0, 0, 0, 0, 0, 0, 0, 0, 0, 2])
me_plane.materials.append(mat_level_wall)
me_plane.materials.append(mat_level_bars)
me_plane.materials.append(mat_level_window)
me_plane.use_remesh_preserve_volume = False
me_plane.use_remesh_preserve_attributes = False
me_plane.use_mirror_vertex_groups = False
me_plane.update()
me_plane_002 = bpy.data.meshes.new('Plane.002')
me_plane_002.from_pydata([(-1.489, -1.146e-07, 1.489), (-1.511, -1.158e-07, 1.489), (-1.511, -1.217e-07, 1.511), (-1.489, -1.205e-07, 1.511), (-1.578, 0.505, 1.578), (-1.6, 0.4995, 1.578), (-1.599, 0.4939, 1.599), (-1.578, 0.4995, 1.6), (-1.667, 0.7472, 1.667), (-1.689, 0.7497, 1.666), (-1.689, 0.7523, 1.689), (-1.666, 0.7497, 1.689), (-1.489, 0.9972, 1.489), (-1.511, 1.0, 1.489), (-1.511, 1.003, 1.511), (-1.489, 1.0, 1.511), (-1.601, 1.34, 1.601), (-1.622, 1.333, 1.6), (-1.621, 1.327, 1.621), (-1.6, 1.333, 1.622), (-1.711, 1.664, 1.711), (-1.734, 1.667, 1.711), (-1.733, 1.669, 1.733), (-1.711, 1.667, 1.734), (-1.489, 1.999, 1.489), (-1.511, 2.0, 1.489), (-1.511, 2.001, 1.511), (-1.489, 2.0, 1.511), (-1.669, 2.343, 1.669), (-1.689, 2.333, 1.666), (-1.687, 2.324, 1.687), (-1.666, 2.333, 1.689), (-1.844, 2.664, 1.844), (-1.867, 2.667, 1.844), (-1.867, 2.669, 1.867), (-1.844, 2.667, 1.867), (-1.497, 2.985, 1.497), (-1.511, 3.0, 1.489), (-1.503, 3.015, 1.503), (-1.489, 3.0, 1.511), (-1.5, -1.181e-07, 1.5), (1.5, -1.181e-07, 1.5), (-1.5, 3.0, 1.5), (1.5, 3.0, 1.5), (-0.09, -1.181e-07, 1.5), (-1.192e-07, -1.181e-07, 1.5), (0.09, -1.181e-07, 1.5), (0.09, 3.0, 1.5), (-1.192e-07, 3.0, 1.5), (-0.09, 3.0, 1.5), (-1.5, 2.0, 1.5), (-1.5, 1.0, 1.5), (1.5, 1.0, 1.5), (1.5, 2.0, 1.5), (-0.09, 1.0, 1.5), (-0.09, 2.0, 1.5), (-1.192e-07, 0.9, 1.5), (-1.192e-07, 2.1, 1.5), (0.09, 1.0, 1.5), (0.09, 2.0, 1.5), (-0.09, 1.0, 1.4), (-0.09, 2.0, 1.4), (-1.192e-07, 0.9, 1.4), (-1.192e-07, 2.1, 1.4), (0.09, 1.0, 1.4), (0.09, 2.0, 1.4)], [], [(0, 4, 7, 3), (1, 5, 4, 0), (2, 6, 5, 1), (3, 7, 6, 2), (4, 8, 11, 7), (5, 9, 8, 4), (6, 10, 9, 5), (7, 11, 10, 6), (8, 12, 15, 11), (9, 13, 12, 8), (10, 14, 13, 9), (11, 15, 14, 10), (12, 16, 19, 15), (13, 17, 16, 12), (14, 18, 17, 13), (15, 19, 18, 14), (16, 20, 23, 19), (17, 21, 20, 16), (18, 22, 21, 17), (19, 23, 22, 18), (20, 24, 27, 23), (21, 25, 24, 20), (22, 26, 25, 21), (23, 27, 26, 22), (24, 28, 31, 27), (25, 29, 28, 24), (26, 30, 29, 25), (27, 31, 30, 26), (28, 32, 35, 31), (29, 33, 32, 28), (30, 34, 33, 29), (31, 35, 34, 30), (32, 36, 39, 35), (33, 37, 36, 32), (34, 38, 37, 33), (35, 39, 38, 34), (59, 53, 43, 47), (50, 55, 49, 42), (55, 57, 48, 49), (57, 59, 47, 48), (46, 41, 52, 58), (58, 52, 53, 59), (40, 44, 54, 51), (51, 54, 55, 50), (44, 45, 56, 54), (56, 58, 64, 62), (45, 46, 58, 56), (59, 57, 63, 65), (57, 55, 61, 63), (54, 56, 62, 60), (58, 59, 65, 64), (55, 54, 60, 61), (61, 60, 62, 64, 65, 63)])
me_plane_002.polygons.foreach_set('use_smooth', [1, 1, 1, 1, 1, 1, 1, 1, 1, 1, 1, 1, 1, 1, 1, 1, 1, 1, 1, 1, 1, 1, 1, 1, 1, 1, 1, 1, 1, 1, 1, 1, 1, 1, 1, 1, 0, 0, 0, 0, 0, 0, 0, 0, 0, 0, 0, 0, 0, 0, 0, 0, 0])
me_plane_002.use_remesh_preserve_volume = False
me_plane_002.use_remesh_preserve_attributes = False
me_plane_002.use_mirror_vertex_groups = False
me_plane_002.update()
me_plane_001 = bpy.data.meshes.new('Plane.001')
me_plane_001.from_pydata([(1.489, -1.492, 0.9918), (1.5, -1.511, 0.9887), (1.511, -1.508, 1.008), (1.5, -1.489, 1.011), (1.194, -1.689, 1.189), (1.2, -1.711, 1.189), (1.206, -1.711, 1.211), (1.2, -1.689, 1.211), (-1.194, -1.689, 1.189), (-1.2, -1.711, 1.189), (-1.206, -1.711, 1.211), (-1.2, -1.689, 1.211), (-1.489, -1.492, 0.9918), (-1.5, -1.511, 0.9887), (-1.511, -1.508, 1.008), (-1.5, -1.489, 1.011), (1.308, -1.498, 1.014), (1.292, -1.486, 1.002), (1.292, -1.502, 0.9862), (1.308, -1.514, 0.9978), (1.2, -1.7, 1.216), (1.2, -1.684, 1.2), (1.2, -1.7, 1.184), (1.2, -1.716, 1.2), (1.092, -1.498, 1.014), (1.108, -1.486, 1.002), (1.108, -1.502, 0.9862), (1.092, -1.514, 0.9978), (0.1107, -1.495, 1.011), (0.08933, -1.489, 1.005), (0.08933, -1.505, 0.9893), (0.1107, -1.511, 0.9947), (1.788e-07, -1.7, 1.216), (1.788e-07, -1.684, 1.2), (1.788e-07, -1.7, 1.184), (1.788e-07, -1.716, 1.2), (-0.1107, -1.495, 1.011), (-0.08933, -1.489, 1.005), (-0.08933, -1.505, 0.9893), (-0.1107, -1.511, 0.9947), (-1.111, -1.505, 0.9893), (-1.089, -1.511, 0.9947), (-1.089, -1.495, 1.011), (-1.111, -1.489, 1.005), (-1.2, -1.7, 1.184), (-1.2, -1.716, 1.2), (-1.2, -1.7, 1.216), (-1.2, -1.684, 1.2), (-1.289, -1.505, 0.9893), (-1.311, -1.511, 0.9947), (-1.311, -1.495, 1.011), (-1.289, -1.489, 1.005), (-1.192, -1.698, 1.186), (-1.208, -1.686, 1.198), (-1.208, -1.702, 1.214), (-1.192, -1.714, 1.202), (-0.6, -1.5, 0.984), (-0.6, -1.484, 1.0), (-0.6, -1.5, 1.016), (-0.6, -1.516, 1.0), (-0.007761, -1.698, 1.186), (0.007761, -1.686, 1.198), (0.007761, -1.702, 1.214), (-0.007761, -1.714, 1.202), (0.007761, -1.698, 1.186), (-0.007761, -1.686, 1.198), (-0.007761, -1.702, 1.214), (0.007761, -1.714, 1.202), (0.6, -1.5, 0.984), (0.6, -1.484, 1.0), (0.6, -1.5, 1.016), (0.6, -1.516, 1.0), (1.192, -1.698, 1.186), (1.208, -1.686, 1.198), (1.208, -1.702, 1.214), (1.192, -1.714, 1.202), (1.492, 1.489, 0.9918), (1.511, 1.5, 0.9887), (1.508, 1.511, 1.008), (1.489, 1.5, 1.011), (1.689, 1.194, 1.189), (1.711, 1.2, 1.189), (1.711, 1.206, 1.211), (1.689, 1.2, 1.211), (1.689, -1.194, 1.189), (1.711, -1.2, 1.189), (1.711, -1.206, 1.211), (1.689, -1.2, 1.211), (1.492, -1.489, 0.9918), (1.511, -1.5, 0.9887), (1.508, -1.511, 1.008), (1.489, -1.5, 1.011), (1.498, 1.308, 1.014), (1.486, 1.292, 1.002), (1.502, 1.292, 0.9862), (1.514, 1.308, 0.9978), (1.7, 1.2, 1.216), (1.684, 1.2, 1.2), (1.7, 1.2, 1.184), (1.716, 1.2, 1.2), (1.498, 1.092, 1.014), (1.486, 1.108, 1.002), (1.502, 1.108, 0.9862), (1.514, 1.092, 0.9978), (1.495, 0.1107, 1.011), (1.489, 0.08933, 1.005), (1.505, 0.08933, 0.9893), (1.511, 0.1107, 0.9947), (1.7, -1.788e-07, 1.216), (1.684, -1.788e-07, 1.2), (1.7, -1.788e-07, 1.184), (1.716, -1.788e-07, 1.2), (1.495, -0.1107, 1.011), (1.489, -0.08933, 1.005), (1.505, -0.08933, 0.9893), (1.511, -0.1107, 0.9947), (1.505, -1.111, 0.9893), (1.511, -1.089, 0.9947), (1.495, -1.089, 1.011), (1.489, -1.111, 1.005), (1.7, -1.2, 1.184), (1.716, -1.2, 1.2), (1.7, -1.2, 1.216), (1.684, -1.2, 1.2), (1.505, -1.289, 0.9893), (1.511, -1.311, 0.9947), (1.495, -1.311, 1.011), (1.489, -1.289, 1.005), (1.698, -1.192, 1.186), (1.686, -1.208, 1.198), (1.702, -1.208, 1.214), (1.714, -1.192, 1.202), (1.5, -0.6, 0.984), (1.484, -0.6, 1.0), (1.5, -0.6, 1.016), (1.516, -0.6, 1.0), (1.698, -0.007761, 1.186), (1.686, 0.007761, 1.198), (1.702, 0.007761, 1.214), (1.714, -0.007761, 1.202), (1.698, 0.007761, 1.186), (1.686, -0.007761, 1.198), (1.702, -0.007761, 1.214), (1.714, 0.007761, 1.202), (1.5, 0.6, 0.984), (1.484, 0.6, 1.0), (1.5, 0.6, 1.016), (1.516, 0.6, 1.0), (1.698, 1.192, 1.186), (1.686, 1.208, 1.198), (1.702, 1.208, 1.214), (1.714, 1.192, 1.202), (-1.489, 1.492, 0.9918), (-1.5, 1.511, 0.9887), (-1.511, 1.508, 1.008), (-1.5, 1.489, 1.011), (-1.194, 1.689, 1.189), (-1.2, 1.711, 1.189), (-1.206, 1.711, 1.211), (-1.2, 1.689, 1.211), (1.194, 1.689, 1.189), (1.2, 1.711, 1.189), (1.206, 1.711, 1.211), (1.2, 1.689, 1.211), (1.489, 1.492, 0.9918), (1.5, 1.511, 0.9887), (1.511, 1.508, 1.008), (1.5, 1.489, 1.011), (-1.308, 1.498, 1.014), (-1.292, 1.486, 1.002), (-1.292, 1.502, 0.9862), (-1.308, 1.514, 0.9978), (-1.2, 1.7, 1.216), (-1.2, 1.684, 1.2), (-1.2, 1.7, 1.184), (-1.2, 1.716, 1.2), (-1.092, 1.498, 1.014), (-1.108, 1.486, 1.002), (-1.108, 1.502, 0.9862), (-1.092, 1.514, 0.9978), (-0.1107, 1.495, 1.011), (-0.08933, 1.489, 1.005), (-0.08933, 1.505, 0.9893), (-0.1107, 1.511, 0.9947), (1.788e-07, 1.7, 1.216), (1.788e-07, 1.684, 1.2), (3.576e-07, 1.7, 1.184), (3.576e-07, 1.716, 1.2), (0.1107, 1.495, 1.011), (0.08933, 1.489, 1.005), (0.08933, 1.505, 0.9893), (0.1107, 1.511, 0.9947), (1.111, 1.505, 0.9893), (1.089, 1.511, 0.9947), (1.089, 1.495, 1.011), (1.111, 1.489, 1.005), (1.2, 1.7, 1.184), (1.2, 1.716, 1.2), (1.2, 1.7, 1.216), (1.2, 1.684, 1.2), (1.289, 1.505, 0.9893), (1.311, 1.511, 0.9947), (1.311, 1.495, 1.011), (1.289, 1.489, 1.005), (1.192, 1.698, 1.186), (1.208, 1.686, 1.198), (1.208, 1.702, 1.214), (1.192, 1.714, 1.202), (0.6, 1.5, 0.984), (0.6, 1.484, 1.0), (0.6, 1.5, 1.016), (0.6, 1.516, 1.0), (0.007761, 1.698, 1.186), (-0.007761, 1.686, 1.198), (-0.007761, 1.702, 1.214), (0.007762, 1.714, 1.202), (-0.007761, 1.698, 1.186), (0.007761, 1.686, 1.198), (0.007762, 1.702, 1.214), (-0.007761, 1.714, 1.202), (-0.6, 1.5, 0.984), (-0.6, 1.484, 1.0), (-0.6, 1.5, 1.016), (-0.6, 1.516, 1.0), (-1.192, 1.698, 1.186), (-1.208, 1.686, 1.198), (-1.208, 1.702, 1.214), (-1.192, 1.714, 1.202), (-1.492, -1.489, 0.9918), (-1.511, -1.5, 0.9887), (-1.508, -1.511, 1.008), (-1.489, -1.5, 1.011), (-1.689, -1.194, 1.189), (-1.711, -1.2, 1.189), (-1.711, -1.206, 1.211), (-1.689, -1.2, 1.211), (-1.689, 1.194, 1.189), (-1.711, 1.2, 1.189), (-1.711, 1.206, 1.211), (-1.689, 1.2, 1.211), (-1.492, 1.489, 0.9918), (-1.511, 1.5, 0.9887), (-1.508, 1.511, 1.008), (-1.489, 1.5, 1.011), (-1.498, -1.308, 1.014), (-1.486, -1.292, 1.002), (-1.502, -1.292, 0.9862), (-1.514, -1.308, 0.9978), (-1.7, -1.2, 1.216), (-1.684, -1.2, 1.2), (-1.7, -1.2, 1.184), (-1.716, -1.2, 1.2), (-1.498, -1.092, 1.014), (-1.486, -1.108, 1.002), (-1.502, -1.108, 0.9862), (-1.514, -1.092, 0.9978), (-1.495, -0.1107, 1.011), (-1.489, -0.08933, 1.005), (-1.505, -0.08933, 0.9893), (-1.511, -0.1107, 0.9947), (-1.7, 0.0, 1.216), (-1.684, 0.0, 1.2), (-1.7, 0.0, 1.184), (-1.716, 0.0, 1.2), (-1.495, 0.1107, 1.011), (-1.489, 0.08933, 1.005), (-1.505, 0.08933, 0.9893), (-1.511, 0.1107, 0.9947), (-1.505, 1.111, 0.9893), (-1.511, 1.089, 0.9947), (-1.495, 1.089, 1.011), (-1.489, 1.111, 1.005), (-1.7, 1.2, 1.184), (-1.716, 1.2, 1.2), (-1.7, 1.2, 1.216), (-1.684, 1.2, 1.2), (-1.505, 1.289, 0.9893), (-1.511, 1.311, 0.9947), (-1.495, 1.311, 1.011), (-1.489, 1.289, 1.005), (-1.698, 1.192, 1.186), (-1.686, 1.208, 1.198), (-1.702, 1.208, 1.214), (-1.714, 1.192, 1.202), (-1.5, 0.6, 0.984), (-1.484, 0.6, 1.0), (-1.5, 0.6, 1.016), (-1.516, 0.6, 1.0), (-1.698, 0.007761, 1.186), (-1.686, -0.007761, 1.198), (-1.702, -0.007761, 1.214), (-1.714, 0.007761, 1.202), (-1.698, -0.007761, 1.186), (-1.686, 0.007761, 1.198), (-1.702, 0.007761, 1.214), (-1.714, -0.007761, 1.202), (-1.5, -0.6, 0.984), (-1.484, -0.6, 1.0), (-1.5, -0.6, 1.016), (-1.516, -0.6, 1.0), (-1.698, -1.192, 1.186), (-1.686, -1.208, 1.198), (-1.702, -1.208, 1.214), (-1.714, -1.192, 1.202), (-1.5, -1.5, 0.0), (1.5, -1.5, 0.0), (-1.5, 1.5, 0.0), (1.5, 1.5, 0.0), (-1.5, -1.5, 1.0), (1.5, -1.5, 1.0), (-1.5, 1.5, 1.0), (1.5, 1.5, 1.0), (-1.39, -1.39, 1.0), (1.39, -1.39, 1.0), (-1.39, 1.39, 1.0), (1.39, 1.39, 1.0), (-1.39, -1.39, 0.0), (1.39, -1.39, 0.0), (-1.39, 1.39, 0.0), (1.39, 1.39, 0.0), (-1.39, 0.4495, 0.0), (-0.3093, -1.39, 0.0), (-0.3093, 1.39, 0.0), (-1.275, 1.39, 0.0), (-1.275, 0.4495, 0.0), (-1.275, 1.266, 0.0), (-0.3093, 0.4495, 0.0), (-0.3093, 1.266, 0.0)], [], [(0, 4, 7, 3), (1, 5, 4, 0), (2, 6, 5, 1), (3, 7, 6, 2), (4, 8, 11, 7), (5, 9, 8, 4), (6, 10, 9, 5), (7, 11, 10, 6), (8, 12, 15, 11), (9, 13, 12, 8), (10, 14, 13, 9), (11, 15, 14, 10), (16, 20, 23, 19), (17, 21, 20, 16), (18, 22, 21, 17), (19, 23, 22, 18), (20, 24, 27, 23), (21, 25, 24, 20), (22, 26, 25, 21), (23, 27, 26, 22), (28, 32, 35, 31), (29, 33, 32, 28), (30, 34, 33, 29), (31, 35, 34, 30), (32, 36, 39, 35), (33, 37, 36, 32), (34, 38, 37, 33), (35, 39, 38, 34), (40, 44, 47, 43), (41, 45, 44, 40), (42, 46, 45, 41), (43, 47, 46, 42), (44, 48, 51, 47), (45, 49, 48, 44), (46, 50, 49, 45), (47, 51, 50, 46), (52, 56, 59, 55), (53, 57, 56, 52), (54, 58, 57, 53), (55, 59, 58, 54), (56, 60, 63, 59), (57, 61, 60, 56), (58, 62, 61, 57), (59, 63, 62, 58), (64, 68, 71, 67), (65, 69, 68, 64), (66, 70, 69, 65), (67, 71, 70, 66), (68, 72, 75, 71), (69, 73, 72, 68), (70, 74, 73, 69), (71, 75, 74, 70), (76, 80, 83, 79), (77, 81, 80, 76), (78, 82, 81, 77), (79, 83, 82, 78), (80, 84, 87, 83), (81, 85, 84, 80), (82, 86, 85, 81), (83, 87, 86, 82), (84, 88, 91, 87), (85, 89, 88, 84), (86, 90, 89, 85), (87, 91, 90, 86), (92, 96, 99, 95), (93, 97, 96, 92), (94, 98, 97, 93), (95, 99, 98, 94), (96, 100, 103, 99), (97, 101, 100, 96), (98, 102, 101, 97), (99, 103, 102, 98), (104, 108, 111, 107), (105, 109, 108, 104), (106, 110, 109, 105), (107, 111, 110, 106), (108, 112, 115, 111), (109, 113, 112, 108), (110, 114, 113, 109), (111, 115, 114, 110), (116, 120, 123, 119), (117, 121, 120, 116), (118, 122, 121, 117), (119, 123, 122, 118), (120, 124, 127, 123), (121, 125, 124, 120), (122, 126, 125, 121), (123, 127, 126, 122), (128, 132, 135, 131), (129, 133, 132, 128), (130, 134, 133, 129), (131, 135, 134, 130), (132, 136, 139, 135), (133, 137, 136, 132), (134, 138, 137, 133), (135, 139, 138, 134), (140, 144, 147, 143), (141, 145, 144, 140), (142, 146, 145, 141), (143, 147, 146, 142), (144, 148, 151, 147), (145, 149, 148, 144), (146, 150, 149, 145), (147, 151, 150, 146), (152, 156, 159, 155), (153, 157, 156, 152), (154, 158, 157, 153), (155, 159, 158, 154), (156, 160, 163, 159), (157, 161, 160, 156), (158, 162, 161, 157), (159, 163, 162, 158), (160, 164, 167, 163), (161, 165, 164, 160), (162, 166, 165, 161), (163, 167, 166, 162), (168, 172, 175, 171), (169, 173, 172, 168), (170, 174, 173, 169), (171, 175, 174, 170), (172, 176, 179, 175), (173, 177, 176, 172), (174, 178, 177, 173), (175, 179, 178, 174), (180, 184, 187, 183), (181, 185, 184, 180), (182, 186, 185, 181), (183, 187, 186, 182), (184, 188, 191, 187), (185, 189, 188, 184), (186, 190, 189, 185), (187, 191, 190, 186), (192, 196, 199, 195), (193, 197, 196, 192), (194, 198, 197, 193), (195, 199, 198, 194), (196, 200, 203, 199), (197, 201, 200, 196), (198, 202, 201, 197), (199, 203, 202, 198), (204, 208, 211, 207), (205, 209, 208, 204), (206, 210, 209, 205), (207, 211, 210, 206), (208, 212, 215, 211), (209, 213, 212, 208), (210, 214, 213, 209), (211, 215, 214, 210), (216, 220, 223, 219), (217, 221, 220, 216), (218, 222, 221, 217), (219, 223, 222, 218), (220, 224, 227, 223), (221, 225, 224, 220), (222, 226, 225, 221), (223, 227, 226, 222), (228, 232, 235, 231), (229, 233, 232, 228), (230, 234, 233, 229), (231, 235, 234, 230), (232, 236, 239, 235), (233, 237, 236, 232), (234, 238, 237, 233), (235, 239, 238, 234), (236, 240, 243, 239), (237, 241, 240, 236), (238, 242, 241, 237), (239, 243, 242, 238), (244, 248, 251, 247), (245, 249, 248, 244), (246, 250, 249, 245), (247, 251, 250, 246), (248, 252, 255, 251), (249, 253, 252, 248), (250, 254, 253, 249), (251, 255, 254, 250), (256, 260, 263, 259), (257, 261, 260, 256), (258, 262, 261, 257), (259, 263, 262, 258), (260, 264, 267, 263), (261, 265, 264, 260), (262, 266, 265, 261), (263, 267, 266, 262), (268, 272, 275, 271), (269, 273, 272, 268), (270, 274, 273, 269), (271, 275, 274, 270), (272, 276, 279, 275), (273, 277, 276, 272), (274, 278, 277, 273), (275, 279, 278, 274), (280, 284, 287, 283), (281, 285, 284, 280), (282, 286, 285, 281), (283, 287, 286, 282), (284, 288, 291, 287), (285, 289, 288, 284), (286, 290, 289, 285), (287, 291, 290, 286), (292, 296, 299, 295), (293, 297, 296, 292), (294, 298, 297, 293), (295, 299, 298, 294), (296, 300, 303, 299), (297, 301, 300, 296), (298, 302, 301, 297), (299, 303, 302, 298), (311, 310, 314, 315), (307, 306, 310, 311), (305, 307, 311, 309), (304, 305, 309, 308), (306, 304, 308, 310), (315, 314, 318, 323, 322, 319), (309, 311, 315, 313), (308, 309, 313, 312), (310, 308, 312, 314), (313, 315, 319, 317), (312, 313, 317, 321, 316), (314, 312, 316, 320, 318), (325, 327, 322, 323), (317, 319, 322, 327, 326, 321), (324, 326, 327, 325), (316, 321, 326, 324, 320), (320, 324, 325, 323, 318)])
me_plane_001.polygons.foreach_set('use_smooth', [1, 1, 1, 1, 1, 1, 1, 1, 1, 1, 1, 1, 1, 1, 1, 1, 1, 1, 1, 1, 1, 1, 1, 1, 1, 1, 1, 1, 1, 1, 1, 1, 1, 1, 1, 1, 1, 1, 1, 1, 1, 1, 1, 1, 1, 1, 1, 1, 1, 1, 1, 1, 1, 1, 1, 1, 1, 1, 1, 1, 1, 1, 1, 1, 1, 1, 1, 1, 1, 1, 1, 1, 1, 1, 1, 1, 1, 1, 1, 1, 1, 1, 1, 1, 1, 1, 1, 1, 1, 1, 1, 1, 1, 1, 1, 1, 1, 1, 1, 1, 1, 1, 1, 1, 1, 1, 1, 1, 1, 1, 1, 1, 1, 1, 1, 1, 1, 1, 1, 1, 1, 1, 1, 1, 1, 1, 1, 1, 1, 1, 1, 1, 1, 1, 1, 1, 1, 1, 1, 1, 1, 1, 1, 1, 1, 1, 1, 1, 1, 1, 1, 1, 1, 1, 1, 1, 1, 1, 1, 1, 1, 1, 1, 1, 1, 1, 1, 1, 1, 1, 1, 1, 1, 1, 1, 1, 1, 1, 1, 1, 1, 1, 1, 1, 1, 1, 1, 1, 1, 1, 1, 1, 1, 1, 1, 1, 1, 1, 1, 1, 1, 1, 1, 1, 1, 1, 1, 1, 0, 0, 0, 0, 0, 0, 0, 0, 0, 0, 0, 0, 0, 0, 0, 0, 0])
me_plane_001.polygons.foreach_set('material_index', [1, 1, 1, 1, 1, 1, 1, 1, 1, 1, 1, 1, 1, 1, 1, 1, 1, 1, 1, 1, 1, 1, 1, 1, 1, 1, 1, 1, 1, 1, 1, 1, 1, 1, 1, 1, 1, 1, 1, 1, 1, 1, 1, 1, 1, 1, 1, 1, 1, 1, 1, 1, 1, 1, 1, 1, 1, 1, 1, 1, 1, 1, 1, 1, 1, 1, 1, 1, 1, 1, 1, 1, 1, 1, 1, 1, 1, 1, 1, 1, 1, 1, 1, 1, 1, 1, 1, 1, 1, 1, 1, 1, 1, 1, 1, 1, 1, 1, 1, 1, 1, 1, 1, 1, 1, 1, 1, 1, 1, 1, 1, 1, 1, 1, 1, 1, 1, 1, 1, 1, 1, 1, 1, 1, 1, 1, 1, 1, 1, 1, 1, 1, 1, 1, 1, 1, 1, 1, 1, 1, 1, 1, 1, 1, 1, 1, 1, 1, 1, 1, 1, 1, 1, 1, 1, 1, 1, 1, 1, 1, 1, 1, 1, 1, 1, 1, 1, 1, 1, 1, 1, 1, 1, 1, 1, 1, 1, 1, 1, 1, 1, 1, 1, 1, 1, 1, 1, 1, 1, 1, 1, 1, 1, 1, 1, 1, 1, 1, 1, 1, 1, 1, 1, 1, 1, 1, 1, 1, 0, 0, 0, 0, 0, 0, 0, 0, 0, 0, 0, 0, 0, 0, 2, 0, 0])
_uv = me_plane_001.uv_layers.new(name='UVMap')
_uv.uv.foreach_set('vector', [0.0, 0.0, 0.0, 0.0, 0.0, 0.0, 0.0, 0.0, 0.0, 0.0, 0.0, 0.0, 0.0, 0.0, 0.0, 0.0, 0.0, 0.0, 0.0, 0.0, 0.0, 0.0, 0.0, 0.0, 0.0, 0.0, 0.0, 0.0, 0.0, 0.0, 0.0, 0.0, 0.0, 0.0, 0.0, 0.0, 0.0, 0.0, 0.0, 0.0, 0.0, 0.0, 0.0, 0.0, 0.0, 0.0, 0.0, 0.0, 0.0, 0.0, 0.0, 0.0, 0.0, 0.0, 0.0, 0.0, 0.0, 0.0, 0.0, 0.0, 0.0, 0.0, 0.0, 0.0, 0.0, 0.0, 0.0, 0.0, 0.0, 0.0, 0.0, 0.0, 0.0, 0.0, 0.0, 0.0, 0.0, 0.0, 0.0, 0.0, 0.0, 0.0, 0.0, 0.0, 0.0, 0.0, 0.0, 0.0, 0.0, 0.0, 0.0, 0.0, 0.0, 0.0, 0.0, 0.0, 0.0, 0.0, 0.0, 0.0, 0.0, 0.0, 0.0, 0.0, 0.0, 0.0, 0.0, 0.0, 0.0, 0.0, 0.0, 0.0, 0.0, 0.0, 0.0, 0.0, 0.0, 0.0, 0.0, 0.0, 0.0, 0.0, 0.0, 0.0, 0.0, 0.0, 0.0, 0.0, 0.0, 0.0, 0.0, 0.0, 0.0, 0.0, 0.0, 0.0, 0.0, 0.0, 0.0, 0.0, 0.0, 0.0, 0.0, 0.0, 0.0, 0.0, 0.0, 0.0, 0.0, 0.0, 0.0, 0.0, 0.0, 0.0, 0.0, 0.0, 0.0, 0.0, 0.0, 0.0, 0.0, 0.0, 0.0, 0.0, 0.0, 0.0, 0.0, 0.0, 0.0, 0.0, 0.0, 0.0, 0.0, 0.0, 0.0, 0.0, 0.0, 0.0, 0.0, 0.0, 0.0, 0.0, 0.0, 0.0, 0.0, 0.0, 0.0, 0.0, 0.0, 0.0, 0.0, 0.0, 0.0, 0.0, 0.0, 0.0, 0.0, 0.0, 0.0, 0.0, 0.0, 0.0, 0.0, 0.0, 0.0, 0.0, 0.0, 0.0, 0.0, 0.0, 0.0, 0.0, 0.0, 0.0, 0.0, 0.0, 0.0, 0.0, 0.0, 0.0, 0.0, 0.0, 0.0, 0.0, 0.0, 0.0, 0.0, 0.0, 0.0, 0.0, 0.0, 0.0, 0.0, 0.0, 0.0, 0.0, 0.0, 0.0, 0.0, 0.0, 0.0, 0.0, 0.0, 0.0, 0.0, 0.0, 0.0, 0.0, 0.0, 0.0, 0.0, 0.0, 0.0, 0.0, 0.0, 0.0, 0.0, 0.0, 0.0, 0.0, 0.0, 0.0, 0.0, 0.0, 0.0, 0.0, 0.0, 0.0, 0.0, 0.0, 0.0, 0.0, 0.0, 0.0, 0.0, 0.0, 0.0, 0.0, 0.0, 0.0, 0.0, 0.0, 0.0, 0.0, 0.0, 0.0, 0.0, 0.0, 0.0, 0.0, 0.0, 0.0, 0.0, 0.0, 0.0, 0.0, 0.0, 0.0, 0.0, 0.0, 0.0, 0.0, 0.0, 0.0, 0.0, 0.0, 0.0, 0.0, 0.0, 0.0, 0.0, 0.0, 0.0, 0.0, 0.0, 0.0, 0.0, 0.0, 0.0, 0.0, 0.0, 0.0, 0.0, 0.0, 0.0, 0.0, 0.0, 0.0, 0.0, 0.0, 0.0, 0.0, 0.0, 0.0, 0.0, 0.0, 0.0, 0.0, 0.0, 0.0, 0.0, 0.0, 0.0, 0.0, 0.0, 0.0, 0.0, 0.0, 0.0, 0.0, 0.0, 0.0, 0.0, 0.0, 0.0, 0.0, 0.0, 0.0, 0.0, 0.0, 0.0, 0.0, 0.0, 0.0, 0.0, 0.0, 0.0, 0.0, 0.0, 0.0, 0.0, 0.0, 0.0, 0.0, 0.0, 0.0, 0.0, 0.0, 0.0, 0.0, 0.0, 0.0, 0.0, 0.0, 0.0, 0.0, 0.0, 0.0, 0.0, 0.0, 0.0, 0.0, 0.0, 0.0, 0.0, 0.0, 0.0, 0.0, 0.0, 0.0, 0.0, 0.0, 0.0, 0.0, 0.0, 0.0, 0.0, 0.0, 0.0, 0.0, 0.0, 0.0, 0.0, 0.0, 0.0, 0.0, 0.0, 0.0, 0.0, 0.0, 0.0, 0.0, 0.0, 0.0, 0.0, 0.0, 0.0, 0.0, 0.0, 0.0, 0.0, 0.0, 0.0, 0.0, 0.0, 0.0, 0.0, 0.0, 0.0, 0.0, 0.0, 0.0, 0.0, 0.0, 0.0, 0.0, 0.0, 0.0, 0.0, 0.0, 0.0, 0.0, 0.0, 0.0, 0.0, 0.0, 0.0, 0.0, 0.0, 0.0, 0.0, 0.0, 0.0, 0.0, 0.0, 0.0, 0.0, 0.0, 0.0, 0.0, 0.0, 0.0, 0.0, 0.0, 0.0, 0.0, 0.0, 0.0, 0.0, 0.0, 0.0, 0.0, 0.0, 0.0, 0.0, 0.0, 0.0, 0.0, 0.0, 0.0, 0.0, 0.0, 0.0, 0.0, 0.0, 0.0, 0.0, 0.0, 0.0, 0.0, 0.0, 0.0, 0.0, 0.0, 0.0, 0.0, 0.0, 0.0, 0.0, 0.0, 0.0, 0.0, 0.0, 0.0, 0.0, 0.0, 0.0, 0.0, 0.0, 0.0, 0.0, 0.0, 0.0, 0.0, 0.0, 0.0, 0.0, 0.0, 0.0, 0.0, 0.0, 0.0, 0.0, 0.0, 0.0, 0.0, 0.0, 0.0, 0.0, 0.0, 0.0, 0.0, 0.0, 0.0, 0.0, 0.0, 0.0, 0.0, 0.0, 0.0, 0.0, 0.0, 0.0, 0.0, 0.0, 0.0, 0.0, 0.0, 0.0, 0.0, 0.0, 0.0, 0.0, 0.0, 0.0, 0.0, 0.0, 0.0, 0.0, 0.0, 0.0, 0.0, 0.0, 0.0, 0.0, 0.0, 0.0, 0.0, 0.0, 0.0, 0.0, 0.0, 0.0, 0.0, 0.0, 0.0, 0.0, 0.0, 0.0, 0.0, 0.0, 0.0, 0.0, 0.0, 0.0, 0.0, 0.0, 0.0, 0.0, 0.0, 0.0, 0.0, 0.0, 0.0, 0.0, 0.0, 0.0, 0.0, 0.0, 0.0, 0.0, 0.0, 0.0, 0.0, 0.0, 0.0, 0.0, 0.0, 0.0, 0.0, 0.0, 0.0, 0.0, 0.0, 0.0, 0.0, 0.0, 0.0, 0.0, 0.0, 0.0, 0.0, 0.0, 0.0, 0.0, 0.0, 0.0, 0.0, 0.0, 0.0, 0.0, 0.0, 0.0, 0.0, 0.0, 0.0, 0.0, 0.0, 0.0, 0.0, 0.0, 0.0, 0.0, 0.0, 0.0, 0.0, 0.0, 0.0, 0.0, 0.0, 0.0, 0.0, 0.0, 0.0, 0.0, 0.0, 0.0, 0.0, 0.0, 0.0, 0.0, 0.0, 0.0, 0.0, 0.0, 0.0, 0.0, 0.0, 0.0, 0.0, 0.0, 0.0, 0.0, 0.0, 0.0, 0.0, 0.0, 0.0, 0.0, 0.0, 0.0, 0.0, 0.0, 0.0, 0.0, 0.0, 0.0, 0.0, 0.0, 0.0, 0.0, 0.0, 0.0, 0.0, 0.0, 0.0, 0.0, 0.0, 0.0, 0.0, 0.0, 0.0, 0.0, 0.0, 0.0, 0.0, 0.0, 0.0, 0.0, 0.0, 0.0, 0.0, 0.0, 0.0, 0.0, 0.0, 0.0, 0.0, 0.0, 0.0, 0.0, 0.0, 0.0, 0.0, 0.0, 0.0, 0.0, 0.0, 0.0, 0.0, 0.0, 0.0, 0.0, 0.0, 0.0, 0.0, 0.0, 0.0, 0.0, 0.0, 0.0, 0.0, 0.0, 0.0, 0.0, 0.0, 0.0, 0.0, 0.0, 0.0, 0.0, 0.0, 0.0, 0.0, 0.0, 0.0, 0.0, 0.0, 0.0, 0.0, 0.0, 0.0, 0.0, 0.0, 0.0, 0.0, 0.0, 0.0, 0.0, 0.0, 0.0, 0.0, 0.0, 0.0, 0.0, 0.0, 0.0, 0.0, 0.0, 0.0, 0.0, 0.0, 0.0, 0.0, 0.0, 0.0, 0.0, 0.0, 0.0, 0.0, 0.0, 0.0, 0.0, 0.0, 0.0, 0.0, 0.0, 0.0, 0.0, 0.0, 0.0, 0.0, 0.0, 0.0, 0.0, 0.0, 0.0, 0.0, 0.0, 0.0, 0.0, 0.0, 0.0, 0.0, 0.0, 0.0, 0.0, 0.0, 0.0, 0.0, 0.0, 0.0, 0.0, 0.0, 0.0, 0.0, 0.0, 0.0, 0.0, 0.0, 0.0, 0.0, 0.0, 0.0, 0.0, 0.0, 0.0, 0.0, 0.0, 0.0, 0.0, 0.0, 0.0, 0.0, 0.0, 0.0, 0.0, 0.0, 0.0, 0.0, 0.0, 0.0, 0.0, 0.0, 0.0, 0.0, 0.0, 0.0, 0.0, 0.0, 0.0, 0.0, 0.0, 0.0, 0.0, 0.0, 0.0, 0.0, 0.0, 0.0, 0.0, 0.0, 0.0, 0.0, 0.0, 0.0, 0.0, 0.0, 0.0, 0.0, 0.0, 0.0, 0.0, 0.0, 0.0, 0.0, 0.0, 0.0, 0.0, 0.0, 0.0, 0.0, 0.0, 0.0, 0.0, 0.0, 0.0, 0.0, 0.0, 0.0, 0.0, 0.0, 0.0, 0.0, 0.0, 0.0, 0.0, 0.0, 0.0, 0.0, 0.0, 0.0, 0.0, 0.0, 0.0, 0.0, 0.0, 0.0, 0.0, 0.0, 0.0, 0.0, 0.0, 0.0, 0.0, 0.0, 0.0, 0.0, 0.0, 0.0, 0.0, 0.0, 0.0, 0.0, 0.0, 0.0, 0.0, 0.0, 0.0, 0.0, 0.0, 0.0, 0.0, 0.0, 0.0, 0.0, 0.0, 0.0, 0.0, 0.0, 0.0, 0.0, 0.0, 0.0, 0.0, 0.0, 0.0, 0.0, 0.0, 0.0, 0.0, 0.0, 0.0, 0.0, 0.0, 0.0, 0.0, 0.0, 0.0, 0.0, 0.0, 0.0, 0.0, 0.0, 0.0, 0.0, 0.0, 0.0, 0.0, 0.0, 0.0, 0.0, 0.0, 0.0, 0.0, 0.0, 0.0, 0.0, 0.0, 0.0, 0.0, 0.0, 0.0, 0.0, 0.0, 0.0, 0.0, 0.0, 0.0, 0.0, 0.0, 0.0, 0.0, 0.0, 0.0, 0.0, 0.0, 0.0, 0.0, 0.0, 0.0, 0.0, 0.0, 0.0, 0.0, 0.0, 0.0, 0.0, 0.0, 0.0, 0.0, 0.0, 0.0, 0.0, 0.0, 0.0, 0.0, 0.0, 0.0, 0.0, 0.0, 0.0, 0.0, 0.0, 0.0, 0.0, 0.0, 0.0, 0.0, 0.0, 0.0, 0.0, 0.0, 0.0, 0.0, 0.0, 0.0, 0.0, 0.0, 0.0, 0.0, 0.0, 0.0, 0.0, 0.0, 0.0, 0.0, 0.0, 0.0, 0.0, 0.0, 0.0, 0.0, 0.0, 0.0, 0.0, 0.0, 0.0, 0.0, 0.0, 0.0, 0.0, 0.0, 0.0, 0.0, 0.0, 0.0, 0.0, 0.0, 0.0, 0.0, 0.0, 0.0, 0.0, 0.0, 0.0, 0.0, 0.0, 0.0, 0.0, 0.0, 0.0, 0.0, 0.0, 0.0, 0.0, 0.0, 0.0, 0.0, 0.0, 0.0, 0.0, 0.0, 0.0, 0.0, 0.0, 0.0, 0.0, 0.0, 0.0, 0.0, 0.0, 0.0, 0.0, 0.0, 0.0, 0.0, 0.0, 0.0, 0.0, 0.0, 0.0, 0.0, 0.0, 0.0, 0.0, 0.0, 0.0, 0.0, 0.0, 0.0, 0.0, 0.0, 0.0, 0.0, 0.0, 0.0, 0.0, 0.0, 0.0, 0.0, 0.0, 0.0, 0.0, 0.0, 0.0, 0.0, 0.0, 0.0, 0.0, 0.0, 0.0, 0.0, 0.0, 0.0, 0.0, 0.0, 0.0, 0.0, 0.0, 0.0, 0.0, 0.0, 0.0, 0.0, 0.0, 0.0, 0.0, 0.0, 0.0, 0.0, 0.0, 0.0, 0.0, 0.0, 0.0, 0.0, 0.0, 0.0, 0.0, 0.0, 0.0, 0.0, 0.0, 0.0, 0.0, 0.0, 0.0, 0.0, 0.0, 0.0, 0.0, 0.0, 0.0, 0.0, 0.0, 0.0, 0.0, 0.0, 0.0, 0.0, 0.0, 0.0, 0.0, 0.0, 0.0, 0.0, 0.0, 0.0, 0.0, 0.0, 0.0, 0.0, 0.0, 0.0, 0.0, 0.0, 0.0, 0.0, 0.0, 0.0, 0.0, 0.0, 0.0, 0.0, 0.0, 0.0, 0.0, 0.0, 0.0, 0.0, 0.0, 0.0, 0.0, 0.0, 0.0, 0.0, 0.0, 0.0, 0.0, 0.0, 0.0, 0.0, 0.0, 0.0, 0.0, 0.0, 0.0, 0.0, 0.0, 0.0, 0.0, 0.0, 0.0, 0.0, 0.0, 0.0, 0.0, 0.0, 0.0, 0.0, 0.0, 0.0, 0.0, 0.0, 0.0, 0.0, 0.0, 0.0, 0.0, 0.0, 0.0, 0.0, 0.0, 0.0, 0.0, 0.0, 0.0, 0.0, 0.0, 0.0, 0.0, 0.0, 0.0, 0.0, 0.0, 0.0, 0.0, 0.0, 0.0, 0.0, 0.0, 0.0, 0.0, 0.0, 0.0, 0.0, 0.0, 0.0, 0.0, 0.0, 0.0, 0.0, 0.0, 0.0, 0.0, 0.0, 0.0, 0.0, 0.0, 0.0, 0.0, 0.0, 0.0, 0.0, 0.0, 0.0, 0.0, 0.0, 0.0, 0.0, 0.0, 0.0, 0.0, 0.0, 0.0, 0.0, 0.0, 0.0, 0.0, 0.0, 0.0, 0.0, 0.0, 0.0, 0.0, 0.0, 0.0, 0.0, 0.0, 0.0, 0.0, 0.0, 0.0, 0.0, 0.0, 0.0, 0.0, 0.0, 0.0, 0.0, 0.0, 0.0, 0.0, 0.0, 0.0, 0.0, 0.0, 0.0, 0.0, 0.0, 0.0, 0.0, 0.0, 0.0, 0.0, 0.0, 0.0, 0.0, 0.0, 0.0, 0.0, 0.0, 0.0, 0.0, 0.0, 0.0, 0.0, 0.0, 0.0, 0.0, 0.0, 0.0, 0.0, 0.0, 0.0, 0.0, 0.0, 0.0, 0.0, 0.0, 0.0, 0.0, 0.0, 0.0, 0.0, 0.0, 0.0, 0.0, 0.0, 0.0, 0.0, 0.0, 0.0, 0.0, 0.0, 0.0, 0.0, 0.0, 0.0, 0.0, 0.0, 0.0, 0.0, 0.0, 0.0, 0.0, 0.0, 0.0, 0.0, 0.0, 0.0, 0.0, 0.0, 0.0, 0.0, 0.0, 0.0, 0.0, 0.0, 0.0, 0.0, 0.0, 0.0, 0.0, 0.0, 0.0, 0.0, 0.0, 0.0, 0.0, 0.0, 0.0, 0.0, 0.0, 0.0, 0.0, 0.0, 0.0, 0.0, 0.0, 0.0, 0.0, 0.0, 0.0, 0.0, 0.0, 0.0, 0.0, 0.0, 0.0, 0.0, 0.0, 0.0, 0.0, 0.0, 0.0, 0.0, 0.0, 0.0, 0.0, 0.0, 0.0, 0.0, 0.0, 0.0, 0.0, 0.0, 0.0, 0.0, 0.0, 0.0, 0.0, 0.0, 0.0, 0.0, 0.0, 0.0, 0.0, 0.0, 0.0, 0.0, 0.0, 0.0, 0.0, 0.0, 0.0, 0.0, 0.0, 0.0, 0.0, 0.0, 0.0, 0.0, 0.0, 0.0, 0.0, 0.0, 0.0, 0.0, 0.0, 0.0, 0.0, 0.0, 0.0, 0.0, 0.0, 0.0, 0.0, 0.0, 0.0, 0.0, 0.0, 0.0, 0.0, 0.0, 0.0, 0.0, 0.0, 0.0, 0.0, 0.0, 0.0, 0.0, 0.0, 0.0, 0.0, 0.0, 0.0, 0.0, 0.0, 0.0, 0.0, 0.0, 0.0, 0.0, 0.0, 0.0, 0.0, 0.0, 0.0, 0.0, 0.0, 0.0, 0.0, 0.0, 0.0, 0.0, 0.0, 0.0, 0.0, 0.0, 0.0, 0.0, 0.0, 0.0, 0.0, 0.0, 0.0, 0.0, 0.0, 0.0, 0.0, 0.0, 0.0, 0.0, 0.0, 0.0, 0.0, 0.0, 0.0, 0.0, 0.0, 0.0, 0.0, 0.0, 0.0, 0.0, 0.0, 0.0, 0.0, 0.0, 0.0, 0.0, 0.0, 0.0, 0.0, 0.0, 0.0, 0.0, 0.0, 0.0, 0.0, 0.0, 0.0, 0.0, 0.0, 0.0, 0.0, 0.0, 0.0, 0.0, 0.0, 0.0, 0.0, 0.0, 0.0, 0.0, 0.0, 0.0, 0.0, 0.0, 0.0, 0.0, 0.0, 0.0, 0.0, 0.0, 0.0, 0.0, 0.0, 0.0, 0.0, 0.0, 0.0, 0.0, 0.0, 0.0, 0.0, 0.0, 0.0, 0.0, 0.0, 0.0, 0.0, 0.0, 0.0, 0.0, 0.0, 0.0, 0.0, 0.0, 0.0, 0.0, 0.0, 0.0, 0.0, 0.0, 0.0, 0.0, 0.0, 0.0, 0.0, 0.0, 0.0, 0.0, 0.0, 0.0, 0.0, 0.0, 0.0, 0.0, 0.0, 0.0, 0.0, 0.0, 0.0, 0.0, 0.0, 0.0, 0.0, 0.0, 0.0, 0.0, 0.0, 0.0, 0.0, 0.0, 0.0, 0.0, 0.0, 0.0, 0.0, 0.0, 0.0, 0.0, 0.0, 0.0, 0.0, 0.0, 0.0, 0.0, 0.0, 0.0, 0.0, 0.0, 0.0, 0.0, 0.0, 0.0, 0.0, 0.0, 0.0, 0.0, 0.0, 0.0, 0.0, 0.0, 0.0, 0.0, 0.0, 0.0, 0.0, 0.0, 0.0, 0.0, 0.0, 0.0, 0.0, 0.0, 0.0, 0.0, 0.0, 0.0, 0.0, 0.0, 0.0, 0.0, 0.0, 0.0, 0.0, 0.0, 0.0, 0.0, 0.0, 0.0, 0.0, 0.0, 0.0, 0.0, 0.0, 0.0, 0.0, 0.0, 0.0, 0.0, 0.0, 0.0, 0.0, 0.0, 0.0, 0.0, 0.0, 0.0, 0.0, 0.0, 0.0, 0.0, 0.0, 0.0, 0.0, 0.0, 0.0, 0.0, 0.0, 0.0, 0.0, 0.0, 0.1955, 0.1191, 0.8102, 0.1191, 0.8102, 0.8659, 0.1955, 0.8659, 0.0, 0.0, 0.0, 0.0, 0.0, 0.0, 0.0, 0.0, 0.0, 0.0, 0.0, 0.0, 0.0, 0.0, 0.0, 0.0, 0.0, 0.0, 0.0, 0.0])
me_plane_001.materials.append(mat_base_walls)
me_plane_001.materials.append(mat_level_bars)
me_plane_001.materials.append(mat_roof_hatch)
me_plane_001.use_remesh_preserve_volume = False
me_plane_001.use_remesh_preserve_attributes = False
me_plane_001.use_mirror_vertex_groups = False
me_plane_001.update()
me_mesh_003 = bpy.data.meshes.new('Mesh.003')
me_mesh_003.from_pydata([(-1.106, 4.15e-09, -0.12), (-1.106, -4.15e-09, 0.12), (1.106, -7.958e-15, -0.12), (1.106, -6.253e-15, 0.12), (1.057, 0.7778, -0.12), (1.057, 0.7778, 0.12), (0.8846, 1.496, -0.12), (0.8846, 1.496, 0.12), (0.5459, 2.023, -0.12), (0.5459, 2.023, 0.12), (1.236e-08, 2.228, -0.12), (-1.236e-08, 2.228, 0.12), (-0.5459, 2.023, -0.12), (-0.5459, 2.023, 0.12), (-0.8846, 1.496, -0.12), (-0.8846, 1.496, 0.12), (-1.057, 0.7778, -0.12), (-1.057, 0.7778, 0.12), (-1.0, 4.657e-09, -0.12), (-1.0, -4.657e-09, 0.12), (1.0, 0.0, -0.12), (1.0, 0.0, 0.12), (0.9728, 0.5591, -0.12), (0.9728, 0.5591, 0.12), (0.8784, 1.099, -0.12), (0.8784, 1.099, 0.12), (0.6976, 1.559, -0.12), (0.6976, 1.559, 0.12), (0.4112, 1.88, -0.12), (0.4112, 1.88, 0.12), (0.0, 2.0, -0.12), (0.0, 2.0, 0.12), (-0.4112, 1.88, -0.12), (-0.4112, 1.88, 0.12), (-0.6976, 1.559, -0.12), (-0.6976, 1.559, 0.12), (-0.8784, 1.099, -0.12), (-0.8784, 1.099, 0.12), (-0.9728, 0.5591, -0.12), (-0.9728, 0.5591, 0.12)], [], [(3, 5, 4, 2), (5, 7, 6, 4), (7, 9, 8, 6), (9, 11, 10, 8), (11, 13, 12, 10), (13, 15, 14, 12), (15, 17, 16, 14), (17, 1, 0, 16), (21, 23, 22, 20), (23, 25, 24, 22), (25, 27, 26, 24), (27, 29, 28, 26), (29, 31, 30, 28), (31, 33, 32, 30), (33, 35, 34, 32), (35, 37, 36, 34), (37, 39, 38, 36), (39, 19, 18, 38), (7, 9, 11, 13, 15, 17, 1, 19, 39, 37, 35, 33, 31, 29, 27, 25, 23, 21, 3, 5), (24, 26, 28, 30, 32, 34, 36, 38, 18, 0, 16, 14, 12, 10, 8, 6, 4, 2, 20, 22), (1, 19, 18, 0), (21, 3, 2, 20)])
me_mesh_003.polygons.foreach_set('use_smooth', [True] * 22)
me_mesh_003.use_remesh_preserve_volume = False
me_mesh_003.use_remesh_preserve_attributes = False
me_mesh_003.use_mirror_vertex_groups = False
me_mesh_003.update()
me_mesh_002 = bpy.data.meshes.new('Mesh.002')
me_mesh_002.from_pydata([(-1.216, 6.784e-08, 1.5), (-1.216, 5.788e-08, 1.6), (1.216, 6.286e-08, 1.5), (1.216, 6.286e-08, 1.6), (1.163, 0.9334, 1.5), (1.163, 0.9334, 1.6), (0.973, 1.795, 1.5), (0.973, 1.795, 1.6), (0.6005, 2.428, 1.5), (0.6005, 2.428, 1.6), (1.359e-08, 2.674, 1.5), (-1.359e-08, 2.674, 1.6), (-0.6005, 2.428, 1.5), (-0.6005, 2.428, 1.6), (-0.973, 1.795, 1.5), (-0.973, 1.795, 1.6), (-1.163, 0.9334, 1.5), (-1.163, 0.9334, 1.6), (-1.1, 6.845e-08, 1.5), (-1.1, 5.727e-08, 1.6), (1.1, 6.286e-08, 1.5), (1.1, 6.286e-08, 1.6), (1.07, 0.6709, 1.5), (1.07, 0.6709, 1.6), (0.9662, 1.319, 1.5), (0.9662, 1.319, 1.6), (0.7674, 1.871, 1.5), (0.7674, 1.871, 1.6), (0.4523, 2.256, 1.5), (0.4523, 2.256, 1.6), (0.0, 2.4, 1.5), (0.0, 2.4, 1.6), (-0.4523, 2.256, 1.5), (-0.4523, 2.256, 1.6), (-0.7674, 1.871, 1.5), (-0.7674, 1.871, 1.6), (-0.9662, 1.319, 1.5), (-0.9662, 1.319, 1.6), (-1.07, 0.6709, 1.5), (-1.07, 0.6709, 1.6), (1.5, -7.046e-08, -1.5), (1.5, 6.067e-08, 1.5), (-1.5, 6.067e-08, 1.5), (-1.5, -7.046e-08, -1.5), (1.5, 3.0, -1.5), (1.5, 3.0, 1.5), (-1.5, 3.0, 1.5), (-1.5, 3.0, -1.5), (-0.973, 1.795, 1.5), (-0.973, 1.795, 1.5), (-1.163, 0.9334, 1.5), (-1.163, 0.9334, 1.5), (-0.6005, 2.428, 1.5), (-0.6005, 2.428, 1.5), (-0.6005, 2.428, 1.5), (-0.6005, 2.428, 1.6), (-0.6005, 2.428, 1.6), (1.216, 6.286e-08, 1.6), (1.216, 6.286e-08, 1.6), (1.163, 0.9334, 1.6), (-1.216, 6.784e-08, 1.5), (-1.216, 6.784e-08, 1.5), (-1.216, 6.784e-08, 1.5), (1.359e-08, 2.674, 1.5), (1.359e-08, 2.674, 1.5), (1.359e-08, 2.674, 1.5), (-1.359e-08, 2.674, 1.6), (-1.359e-08, 2.674, 1.6), (1.216, 6.286e-08, 1.5), (1.216, 6.286e-08, 1.5), (1.216, 6.286e-08, 1.5), (1.163, 0.9334, 1.5), (1.163, 0.9334, 1.5), (0.6005, 2.428, 1.6), (0.6005, 2.428, 1.6), (0.6005, 2.428, 1.5), (0.6005, 2.428, 1.5), (0.6005, 2.428, 1.5), (0.973, 1.795, 1.6), (0.973, 1.795, 1.5), (0.973, 1.795, 1.5), (-1.216, 5.788e-08, 1.6), (-1.216, 5.788e-08, 1.6), (-1.163, 0.9334, 1.6), (-0.973, 1.795, 1.6), (-0.4523, 2.256, 1.5), (-0.4523, 2.256, 1.5), (-0.4523, 2.256, 1.5), (-0.7674, 1.871, 1.5), (-0.7674, 1.871, 1.5), (0.0, 2.4, 1.5), (0.0, 2.4, 1.5), (0.0, 2.4, 1.5), (0.0, 2.4, 1.6), (0.0, 2.4, 1.6), (1.1, 6.286e-08, 1.6), (1.1, 6.286e-08, 1.6), (1.07, 0.6709, 1.6), (0.4523, 2.256, 1.5), (0.4523, 2.256, 1.5), (0.4523, 2.256, 1.5), (0.4523, 2.256, 1.6), (0.4523, 2.256, 1.6), (1.1, 6.286e-08, 1.5), (1.1, 6.286e-08, 1.5), (1.1, 6.286e-08, 1.5), (1.07, 0.6709, 1.5), (1.07, 0.6709, 1.5), (-0.7674, 1.871, 1.6), (-0.9662, 1.319, 1.6), (-0.4523, 2.256, 1.6), (-0.4523, 2.256, 1.6), (-0.9662, 1.319, 1.5), (-0.9662, 1.319, 1.5), (-1.1, 6.845e-08, 1.5), (-1.1, 6.845e-08, 1.5), (-1.1, 6.845e-08, 1.5), (-1.07, 0.6709, 1.5), (-1.07, 0.6709, 1.5), (0.7674, 1.871, 1.6), (0.7674, 1.871, 1.5), (0.7674, 1.871, 1.5), (0.9662, 1.319, 1.6), (0.9662, 1.319, 1.5), (0.9662, 1.319, 1.5), (-1.07, 0.6709, 1.6), (-1.1, 5.727e-08, 1.6), (-1.1, 5.727e-08, 1.6), (1.5, -7.046e-08, -1.5), (1.5, -7.046e-08, -1.5), (1.5, 6.067e-08, 1.5), (1.5, 6.067e-08, 1.5), (-1.5, -7.046e-08, -1.5), (-1.5, -7.046e-08, -1.5), (1.5, 3.0, -1.5), (1.5, 3.0, -1.5), (1.5, 3.0, 1.5), (1.5, 3.0, 1.5), (-1.5, 6.067e-08, 1.5), (-1.5, 6.067e-08, 1.5), (-1.5, 3.0, 1.5), (-1.5, 3.0, 1.5), (-1.5, 3.0, -1.5), (-1.5, 3.0, -1.5)], [], [(3, 68, 71, 5), (5, 71, 79, 7), (7, 79, 75, 73), (9, 77, 10, 11), (66, 64, 12, 13), (55, 53, 48, 15), (15, 48, 50, 17), (17, 50, 60, 1), (21, 23, 106, 103), (23, 25, 123, 106), (25, 27, 120, 123), (27, 29, 28, 120), (101, 31, 30, 99), (93, 33, 85, 91), (110, 35, 88, 87), (35, 37, 112, 88), (37, 39, 117, 112), (39, 19, 114, 117), (78, 74, 67, 56, 84, 83, 81, 126, 125, 109, 108, 111, 94, 102, 119, 122, 97, 95, 57, 59), (24, 26, 98, 90, 32, 34, 36, 38, 18, 0, 16, 14, 52, 63, 8, 6, 4, 2, 20, 22), (82, 62, 116, 127), (96, 105, 70, 58), (40, 41, 42, 43), (134, 142, 140, 136), (128, 44, 45, 130), (138, 46, 47, 132), (135, 129, 133, 143), (72, 69, 131, 137, 141, 139, 61, 51, 49, 54, 65, 76, 80), (92, 86, 89, 113, 118, 115, 104, 107, 124, 121, 100)])
me_mesh_002.polygons.foreach_set('use_smooth', [True] * 29)
me_mesh_002.polygons.foreach_set('material_index', [1, 1, 1, 1, 1, 1, 1, 1, 1, 1, 1, 1, 1, 1, 1, 1, 1, 1, 1, 0, 1, 1, 0, 0, 0, 0, 0, 0, 2])
_uv = me_mesh_002.uv_layers.new(name='UVMap')
_uv.uv.foreach_set('vector', [0.0, 0.0, 0.0, 0.0, 0.0, 0.0, 0.0, 0.0, 0.0, 0.0, 0.0, 0.0, 0.0, 0.0, 0.0, 0.0, 0.0, 0.0, 0.0, 0.0, 0.0, 0.0, 0.0, 0.0, 0.0, 0.0, 0.0, 0.0, 0.0, 0.0, 0.0, 0.0, 0.0, 0.0, 0.0, 0.0, 0.0, 0.0, 0.0, 0.0, 0.0, 0.0, 0.0, 0.0, 0.0, 0.0, 0.0, 0.0, 0.0, 0.0, 0.0, 0.0, 0.0, 0.0, 0.0, 0.0, 0.0, 0.0, 0.0, 0.0, 0.0, 0.0, 0.0, 0.0, 0.0, 0.0, 0.0, 0.0, 0.0, 0.0, 0.0, 0.0, 0.0, 0.0, 0.0, 0.0, 0.0, 0.0, 0.0, 0.0, 0.0, 0.0, 0.0, 0.0, 0.0, 0.0, 0.0, 0.0, 0.0, 0.0, 0.0, 0.0, 0.0, 0.0, 0.0, 0.0, 0.0, 0.0, 0.0, 0.0, 0.0, 0.0, 0.0, 0.0, 0.0, 0.0, 0.0, 0.0, 0.0, 0.0, 0.0, 0.0, 0.0, 0.0, 0.0, 0.0, 0.0, 0.0, 0.0, 0.0, 0.0, 0.0, 0.0, 0.0, 0.0, 0.0, 0.0, 0.0, 0.0, 0.0, 0.0, 0.0, 0.0, 0.0, 0.0, 0.0, 0.0, 0.0, 0.0, 0.0, 0.0, 0.0, 0.0, 0.0, 0.0, 0.0, 0.0, 0.0, 0.0, 0.0, 0.0, 0.0, 0.0, 0.0, 0.0, 0.0, 0.0, 0.0, 0.0, 0.0, 0.0, 0.0, 0.0, 0.0, 0.0, 0.0, 0.0, 0.0, 0.0, 0.0, 0.0, 0.0, 0.0, 0.0, 0.0, 0.0, 0.0, 0.0, 0.0, 0.0, 0.0, 0.0, 0.0, 0.0, 0.0, 0.0, 0.0, 0.0, 0.0, 0.0, 0.0, 0.0, 0.0, 0.0, 0.0, 0.0, 0.0, 0.0, 0.0, 0.0, 0.0, 0.0, 0.0, 0.0, 0.0, 0.0, 0.0, 0.0, 0.0, 0.0, 0.0, 0.0, 0.0, 0.0, 0.0, 0.0, 0.0, 0.0, 0.0, 0.0, 0.0, 0.0, 0.0, 0.0, 0.0, 0.0, 0.0, 0.0, 0.0, 0.0, 0.0, 0.0, 0.0, 0.0, 0.0, 0.0, 0.0, 0.0, 0.0, 0.0, 0.0, 0.0, 0.0, 0.0, 0.0, 0.0, 0.0, 0.0, 0.0, 0.0, 0.0, 0.0, 0.0, 0.0, 0.0, 0.0, 0.0, 0.0, 0.0, 0.0, 0.0, 0.0, 0.0, 0.0, 0.0, 0.0, 0.0, 0.0, 0.0, 0.0, 0.0, 0.0, 0.0, 0.0, 0.0, 0.0, 0.0, 0.0, 0.0, 0.0, 0.0, 0.0, 0.0, 0.0, 0.0, 0.0, 0.0, 0.0, 0.0, 0.0, 0.0, 0.0, 0.0, 0.0, 0.0, 0.0, 0.0, 0.0, 0.0, 0.0, 0.0, 0.0, 0.0, 0.0, 0.0, 0.0, 0.5016, 0.9999, 0.2976, 0.9398, 0.1556, 0.7796, 0.0659, 0.5495, 0.01907, 0.2796, 0.005581, 9.563e-05, 0.9976, 9.579e-05, 0.9842, 0.2796, 0.9373, 0.5495, 0.8476, 0.7796, 0.7056, 0.9398])
me_mesh_002.materials.append(mat_base_walls)
me_mesh_002.materials.append(mat_base_metal)
me_mesh_002.materials.append(mat_base_door)
me_mesh_002.use_remesh_preserve_volume = False
me_mesh_002.use_remesh_preserve_attributes = False
me_mesh_002.use_mirror_vertex_groups = False
me_mesh_002.update()

# ---- curves / text
cu_beziercurve_005 = bpy.data.curves.new('BezierCurve.005', 'CURVE')
cu_beziercurve_005.dimensions = '3D'
_sp = cu_beziercurve_005.splines.new('BEZIER'); _sp.bezier_points.add(3)
_sp.bezier_points.foreach_set('co', [0.0, 0.0, 0.0, -0.2, -0.2, 0.3, -0.2, -0.2, 2.7, 1.192e-07, 1.192e-07, 3.0])
_sp.bezier_points.foreach_set('handle_left', [0.06667, 0.06667, -0.1, 0.0, 0.0, 0.0, -0.2, -0.2, 2.367, -0.2, -0.2, 2.7])
_sp.bezier_points.foreach_set('handle_right', [-0.2, -0.2, 0.3, -0.2, -0.2, 0.6333, 0.0, 0.0, 3.0, 0.06667, 0.06667, 3.1])
for _p, _l, _r in zip(_sp.bezier_points, ['VECTOR', 'FREE', 'FREE', 'FREE'], ['FREE', 'FREE', 'FREE', 'VECTOR']): _p.handle_left_type = _l; _p.handle_right_type = _r
_sp.order_u = 0
_sp.order_v = 0
_sp.resolution_u = 1
_sp = cu_beziercurve_005.splines.new('BEZIER'); _sp.bezier_points.add(2)
_sp.bezier_points.foreach_set('co', [0.0, 0.0, 0.2, -0.2, -0.2, 0.3, 1.192e-07, 5.96e-08, 0.4])
_sp.bezier_points.foreach_set('handle_left', [0.06667, 0.06667, 0.1667, -0.2, -0.2, 0.1807, -0.2, -0.2, 0.1])
_sp.bezier_points.foreach_set('handle_right', [-0.2, -0.2, 0.5, 0.0, -7.451e-08, 0.6, 0.06667, 0.06667, 0.4333])
for _p, _l, _r in zip(_sp.bezier_points, ['VECTOR', 'FREE', 'FREE'], ['FREE', 'FREE', 'VECTOR']): _p.handle_left_type = _l; _p.handle_right_type = _r
_sp.order_u = 0
_sp.order_v = 0
_sp.resolution_u = 1
_sp = cu_beziercurve_005.splines.new('BEZIER'); _sp.bezier_points.add(2)
_sp.bezier_points.foreach_set('co', [-2.086e-07, -1.315e-08, 1.4, -0.2, -0.2, 1.5, -8.941e-08, 4.645e-08, 1.6])
_sp.bezier_points.foreach_set('handle_left', [0.06667, 0.06667, 1.367, 0.0, -4.47e-08, 1.4, -0.2, -0.2, 1.5])
_sp.bezier_points.foreach_set('handle_right', [-0.2, -0.2, 1.5, -2.086e-07, 3.155e-08, 1.6, 0.06667, 0.06667, 1.633])
for _p, _l, _r in zip(_sp.bezier_points, ['FREE', 'FREE', 'FREE'], ['FREE', 'FREE', 'VECTOR']): _p.handle_left_type = _l; _p.handle_right_type = _r
_sp.order_u = 0
_sp.order_v = 0
_sp.resolution_u = 1
_sp = cu_beziercurve_005.splines.new('BEZIER'); _sp.bezier_points.add(2)
_sp.bezier_points.foreach_set('co', [0.0, 0.0, 2.6, -0.2, -0.2, 2.7, 0.0, 4.645e-08, 2.8])
_sp.bezier_points.foreach_set('handle_left', [0.06667, 0.06667, 2.567, 0.0, -4.47e-08, 2.6, -0.2, -0.2, 2.7])
_sp.bezier_points.foreach_set('handle_right', [-0.2, -0.2, 2.7, -2.086e-07, 3.155e-08, 2.8, 0.06667, 0.06667, 2.833])
for _p, _l, _r in zip(_sp.bezier_points, ['FREE', 'FREE', 'FREE'], ['FREE', 'FREE', 'VECTOR']): _p.handle_left_type = _l; _p.handle_right_type = _r
_sp.order_u = 0
_sp.order_v = 0
_sp.resolution_u = 1
_sp = cu_beziercurve_005.splines.new('BEZIER'); _sp.bezier_points.add(2)
_sp.bezier_points.foreach_set('co', [-0.2, -0.2, 2.7, 0.0, 2.98e-08, 2.1, -0.2, -0.2, 1.5])
_sp.bezier_points.foreach_set('handle_left', [-0.2667, -0.2667, 2.9, 0.0, 0.0, 2.219, -2.98e-07, -0.4, 1.8])
_sp.bezier_points.foreach_set('handle_right', [5.96e-08, -0.4, 2.4, 0.0, 0.0, 1.8, -0.2667, -0.2667, 1.3])
_sp.order_u = 0
_sp.order_v = 0
_sp.resolution_u = 1
_sp = cu_beziercurve_005.splines.new('BEZIER'); _sp.bezier_points.add(2)
_sp.bezier_points.foreach_set('co', [-0.2, -0.2, 1.5, -1.788e-07, 0.0, 0.9, -0.2, -0.2, 0.3])
_sp.bezier_points.foreach_set('handle_left', [-0.2667, -0.2667, 1.7, -1.788e-07, -2.98e-08, 1.019, 2.384e-07, -0.4, 0.6])
_sp.bezier_points.foreach_set('handle_right', [-3.576e-07, -0.4, 1.2, -0.2, 0.2, 0.6, -0.2667, -0.2667, 0.1])
for _p, _l, _r in zip(_sp.bezier_points, ['FREE', 'FREE', 'FREE'], ['FREE', 'FREE', 'VECTOR']): _p.handle_left_type = _l; _p.handle_right_type = _r
_sp.order_u = 0
_sp.order_v = 0
_sp.resolution_u = 1
cu_beziercurve_005.use_path = True
cu_beziercurve_005.use_path_clamp = True
cu_beziercurve_005.bevel_resolution = 0
cu_beziercurve_005.bevel_depth = 0.016
cu_beziercurve_005.fill_mode = 'HALF'
cu_beziercurve_004 = bpy.data.curves.new('BezierCurve.004', 'CURVE')
cu_beziercurve_004.dimensions = '3D'
_sp = cu_beziercurve_004.splines.new('BEZIER'); _sp.bezier_points.add(3)
_sp.bezier_points.foreach_set('co', [-1.5, -1.5, 1.0, -1.318, -1.318, 2.083, -0.7938, -0.7938, 2.743, 0.0, 0.0, 3.0])
_sp.bezier_points.foreach_set('handle_left', [-1.5, -1.5, 0.2929, -1.661, -1.661, 2.061, -1.252, -1.252, 3.036, 2.98e-08, -2.98e-08, 3.25])
_sp.bezier_points.foreach_set('handle_right', [-1.5, -1.5, 2.152, -0.8796, -0.8796, 3.053, -0.1796, -0.1796, 3.728, -1.192e-07, 1.192e-07, 2.0])
for _p, _l, _r in zip(_sp.bezier_points, ['ALIGNED', 'FREE', 'FREE', 'ALIGNED'], ['ALIGNED', 'FREE', 'FREE', 'ALIGNED']): _p.handle_left_type = _l; _p.handle_right_type = _r
_sp.order_u = 0
_sp.order_v = 0
_sp.resolution_u = 2
cu_beziercurve_004.use_path = True
cu_beziercurve_004.use_path_clamp = True
cu_beziercurve_004.bevel_resolution = 0
cu_beziercurve_004.bevel_depth = 0.016
cu_beziercurve_004.fill_mode = 'HALF'
cu_beziercurve_001 = bpy.data.curves.new('BezierCurve.001', 'CURVE')
cu_beziercurve_001.dimensions = '3D'
_sp = cu_beziercurve_001.splines.new('BEZIER'); _sp.bezier_points.add(3)
_sp.bezier_points.foreach_set('co', [-1.5, -1.5, -4.892e-09, -1.5, -1.5, 1.0, -1.5, -1.5, 2.0, -1.5, -1.5, 3.0])
_sp.bezier_points.foreach_set('handle_left', [-1.5, -1.5, -0.7071, -1.9, -1.9, 0.6667, -2.0, -2.0, 1.667, -2.3, -2.3, 2.667])
_sp.bezier_points.foreach_set('handle_right', [-1.5, -1.5, 0.7071, -1.5, -1.5, 1.333, -1.5, -1.5, 2.333, -1.5, -1.5, 3.333])
for _p, _l, _r in zip(_sp.bezier_points, ['ALIGNED', 'FREE', 'FREE', 'FREE'], ['ALIGNED', 'VECTOR', 'VECTOR', 'VECTOR']): _p.handle_left_type = _l; _p.handle_right_type = _r
_sp.order_u = 0
_sp.order_v = 0
_sp.resolution_u = 3
cu_beziercurve_001.use_path = True
cu_beziercurve_001.use_path_clamp = True
cu_beziercurve_001.bevel_resolution = 0
cu_beziercurve_001.bevel_depth = 0.016
cu_beziercurve_001.fill_mode = 'FULL'
cu_beziercurve_003 = bpy.data.curves.new('BezierCurve.003', 'CURVE')
cu_beziercurve_003.dimensions = '3D'
_sp = cu_beziercurve_003.splines.new('BEZIER'); _sp.bezier_points.add(2)
_sp.bezier_points.foreach_set('co', [1.0, 0.0, 0.0, 0.0, 2.0, 0.0, -1.0, 6.6e-15, 0.0])
_sp.bezier_points.foreach_set('handle_left', [0.3333, 2.2e-15, 0.0, 0.8, 2.0, 0.0, -1.0, 0.9143, 0.0])
_sp.bezier_points.foreach_set('handle_right', [1.0, 0.9143, 0.0, -0.8, 2.0, 0.0, -0.3333, 4.4e-15, 0.0])
for _p, _l, _r in zip(_sp.bezier_points, ['VECTOR', 'FREE', 'FREE'], ['FREE', 'FREE', 'VECTOR']): _p.handle_left_type = _l; _p.handle_right_type = _r
_sp.order_u = 0
_sp.order_v = 0
_sp.resolution_u = 5
_sp.use_cyclic_u = True
cu_beziercurve_003.use_path = True
cu_beziercurve_003.use_path_clamp = True
cu_beziercurve_003.bevel_resolution = 0
cu_beziercurve_003.extrude = 0.12
cu_beziercurve_003.fill_mode = 'HALF'
cu_beziercurve_002 = bpy.data.curves.new('BezierCurve.002', 'CURVE')
cu_beziercurve_002.dimensions = '3D'
_sp = cu_beziercurve_002.splines.new('BEZIER'); _sp.bezier_points.add(2)
_sp.bezier_points.foreach_set('co', [1.0, 0.0, 0.0, 0.0, 2.0, 0.0, -1.0, 6.6e-15, 0.0])
_sp.bezier_points.foreach_set('handle_left', [0.3333, 2.2e-15, 0.0, 0.8, 2.0, 0.0, -1.0, 0.9143, 0.0])
_sp.bezier_points.foreach_set('handle_right', [1.0, 0.9143, 0.0, -0.8, 2.0, 0.0, -0.3333, 4.4e-15, 0.0])
for _p, _l, _r in zip(_sp.bezier_points, ['VECTOR', 'FREE', 'FREE'], ['FREE', 'FREE', 'VECTOR']): _p.handle_left_type = _l; _p.handle_right_type = _r
_sp.order_u = 0
_sp.order_v = 0
_sp.resolution_u = 4
_sp.use_cyclic_u = True
cu_beziercurve_002.use_path = True
cu_beziercurve_002.use_path_clamp = True
cu_beziercurve_002.bevel_resolution = 0
cu_beziercurve_002.extrude = 0.12
cu_beziercurve_002.fill_mode = 'HALF'

# ---- objects
ob_level = bpy.data.objects.new('Level', me_plane)
ob_bars_001 = bpy.data.objects.new('Bars.001', cu_beziercurve_005)
ob_plane_005 = bpy.data.objects.new('Plane.005', me_plane_002)
ob_beziercurve_004 = bpy.data.objects.new('BezierCurve.004', cu_beziercurve_004)
ob_roof = bpy.data.objects.new('Roof', me_plane_001)
ob_beziercurve_001 = bpy.data.objects.new('BezierCurve.001', cu_beziercurve_001)
ob_gate_000 = bpy.data.objects.new('Gate.000', me_mesh_003)
ob_base = bpy.data.objects.new('Base', me_mesh_002)
ob_beziercurve_003 = bpy.data.objects.new('BezierCurve.003', cu_beziercurve_003)
ob_beziercurve_002 = bpy.data.objects.new('BezierCurve.002', cu_beziercurve_002)
ob_lamp = bpy.data.objects.new('Lamp', light_lamp)
ob_camera = bpy.data.objects.new('Camera', cam_camera)

# ---- transforms, parenting, visibility, modifiers, constraints
ob_level.location = (-3.5, 1.192e-07, 4.892e-09)
ob_level.rotation_euler = (1.571, -0.0, 3.142)
ob_level.lineart.crease_threshold = 0.0
ob_bars_001.location = (-7.125, -1.517, -0.2608)
ob_bars_001.hide_render = True
ob_bars_001.lineart.crease_threshold = 0.0
ob_plane_005.location = (-10.12, 0.5141, 2.176)
ob_plane_005.rotation_euler = (1.571, -0.0, 0.0)
ob_plane_005.hide_render = True
ob_plane_005.lineart.crease_threshold = 0.0
ob_beziercurve_004.location = (7.237, 0.5985, 0.7518)
ob_beziercurve_004.rotation_euler = (0.0, -0.0, 2.682e-07)
ob_beziercurve_004.hide_render = True
ob_beziercurve_004.lineart.crease_threshold = 0.0
ob_roof.location = (3.5, 0.0, 4.892e-09)
ob_roof.lineart.crease_threshold = 0.0
ob_beziercurve_001.location = (-6.548, 0.09268, -0.6252)
ob_beziercurve_001.hide_render = True
ob_beziercurve_001.lineart.crease_threshold = 0.0
ob_gate_000.location = (3.135, 7.307, 0.498)
ob_gate_000.rotation_euler = (1.571, -0.0, 0.0)
ob_gate_000.scale = (1.1, 1.2, 1.0)
ob_gate_000.hide_render = True
ob_gate_000.lineart.crease_threshold = 0.0
ob_base.location = (0.0, 0.0, 4.892e-09)
ob_base.rotation_euler = (1.571, -0.0, 0.0)
ob_base.lineart.crease_threshold = 0.0
ob_beziercurve_003.location = (-3.065, 6.229, 0.3079)
ob_beziercurve_003.rotation_euler = (1.571, -0.0, 0.0)
ob_beziercurve_003.scale = (1.1, 1.2, 1.0)
ob_beziercurve_003.hide_render = True
ob_beziercurve_003.lineart.crease_threshold = 0.0
ob_beziercurve_002.location = (-3.065, 6.229, 0.3079)
ob_beziercurve_002.rotation_euler = (1.571, -0.0, 0.0)
ob_beziercurve_002.scale = (1.216, 1.327, 1.106)
ob_beziercurve_002.hide_render = True
ob_beziercurve_002.lineart.crease_threshold = 0.0
ob_lamp.location = (-5.705, -4.303, 5.904)
ob_lamp.rotation_euler = (0.6503, 0.05522, -0.6235)
ob_lamp.lock_rotations_4d = False
ob_lamp.empty_display_type = 'ARROWS'
ob_lamp.color = (0.0, 0.0, 0.0, 0.0)
ob_lamp.lineart.crease_threshold = 0.0
ob_camera.location = (5.474, -18.04, 13.32)
ob_camera.rotation_euler = (0.9765, 0.005943, 0.1194)
ob_camera.lock_rotations_4d = False
ob_camera.empty_display_type = 'ARROWS'
ob_camera.color = (0.0, 0.0, 0.0, 0.0)
ob_camera.display_type = 'WIRE'
ob_camera.lineart.crease_threshold = 0.0

# ---- collection membership
col_collection_1.objects.link(ob_level)
col_collection_1.objects.link(ob_bars_001)
col_collection_1.objects.link(ob_plane_005)
col_collection_1.objects.link(ob_beziercurve_004)
col_collection_1.objects.link(ob_roof)
col_collection_1.objects.link(ob_beziercurve_001)
col_collection_1.objects.link(ob_gate_000)
col_collection_1.objects.link(ob_base)
col_collection_1.objects.link(ob_beziercurve_003)
col_collection_1.objects.link(ob_beziercurve_002)
col_collection_1.objects.link(ob_lamp)
col_collection_1.objects.link(ob_camera)

# ---- scene / render settings (as saved in the file)
scene.camera = ob_camera
scene.frame_start = 1; scene.frame_end = 250; scene.frame_set(1)
scene.render.engine = 'BLENDER_EEVEE_NEXT'
scene.render.resolution_percentage = 50
scene.render.dither_intensity = 0.0
scene.cycles.use_denoising = False
scene.cycles.samples = 10
scene.cycles.sampling_pattern = 'TABULATED_SOBOL'
scene.cycles.light_sampling_threshold = 0.0
scene.cycles.use_adaptive_sampling = False
scene.cycles.use_light_tree = False
scene.cycles.blur_glossy = 0.0
scene.cycles.pixel_filter_type = 'GAUSSIAN'
scene.cycles.sample_clamp_indirect = 0.0
scene.view_settings.view_transform = 'Standard'
bpy.context.view_layer.update()
